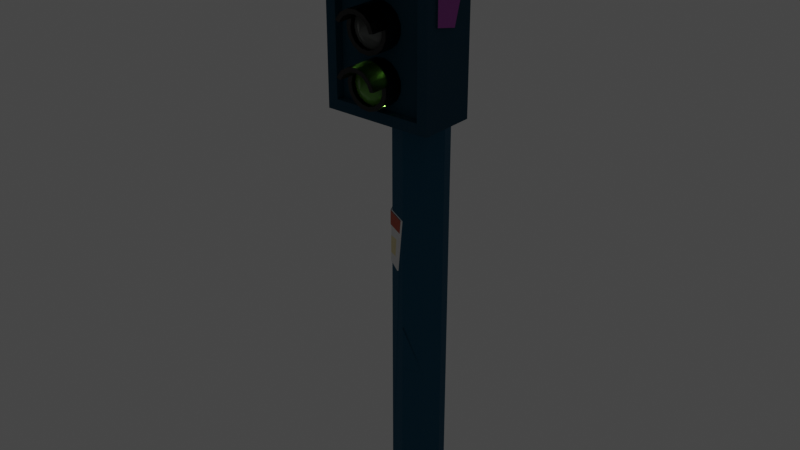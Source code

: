# Source: semaforoVerde2.blend  (saved by Blender 3.3.6; exported with 4.5.12 LTS)
import bpy
from mathutils import Matrix  # noqa: F401  (used for matrix-valued properties, if any)

bpy.ops.wm.read_factory_settings(use_empty=True)
scene = bpy.context.scene
scene.name = 'Scene'

# ---- collections
col_collection = bpy.data.collections.new('Collection'); scene.collection.children.link(col_collection)

# ---- materials (node trees are filled in below, after node groups)
mat_cuerpo = bpy.data.materials.new('cuerpo')
mat_cuerpo.use_transparent_shadow = False
mat_detalles_naranjas = bpy.data.materials.new('detalles naranjas')
mat_detalles_naranjas.use_transparent_shadow = False
mat_pancartas = bpy.data.materials.new('pancartas')
mat_pancartas.use_transparent_shadow = False
mat_detalles_amarillos = bpy.data.materials.new('detalles amarillos')
mat_detalles_amarillos.use_transparent_shadow = False
mat_cabeza = bpy.data.materials.new('cabeza')
mat_cabeza.use_transparent_shadow = False
mat_detalles_cyan = bpy.data.materials.new('detalles cyan')
mat_detalles_cyan.use_transparent_shadow = False
mat_detalles_morados = bpy.data.materials.new('detalles morados')
mat_detalles_morados.use_transparent_shadow = False
mat_detalles_semaforo = bpy.data.materials.new('detalles semaforo')
mat_detalles_semaforo.use_transparent_shadow = False
mat_gris = bpy.data.materials.new('gris ')
mat_gris.use_transparent_shadow = False
mat_verde = bpy.data.materials.new('verde')
mat_verde.use_transparent_shadow = False

# ---- material node trees
mat_cuerpo.use_nodes = True; mat_cuerpo.node_tree.nodes.clear()
_N = mat_cuerpo.node_tree.nodes; _L = mat_cuerpo.node_tree.links
n0 = _N.new('ShaderNodeBsdfPrincipled'); n0.name = 'Principled BSDF'; n0.location = (10, 300)
n0.distribution = 'GGX'
n0.subsurface_method = 'RANDOM_WALK_SKIN'
n0.inputs[0].default_value = (0.005135, 0.08936, 0.1626, 1.0)
n0.inputs[2].default_value = 1.0
n0.inputs[3].default_value = 1.45
n0.inputs[13].default_value = 0.45
n0.inputs[27].default_value = (0.0, 0.0, 0.0, 1.0)
n0.inputs[28].default_value = 1.0
n1 = _N.new('ShaderNodeOutputMaterial'); n1.name = 'Material Output'; n1.location = (300, 300)
_L.new(n0.outputs[0], n1.inputs[0])
n1.is_active_output = True
mat_detalles_naranjas.use_nodes = True; mat_detalles_naranjas.node_tree.nodes.clear()
_N = mat_detalles_naranjas.node_tree.nodes; _L = mat_detalles_naranjas.node_tree.links
n0 = _N.new('ShaderNodeBsdfPrincipled'); n0.name = 'Principled BSDF'; n0.location = (10, 300)
n0.distribution = 'GGX'
n0.subsurface_method = 'RANDOM_WALK_SKIN'
n0.inputs[0].default_value = (0.477, 0.07211, 0.02651, 1.0)
n0.inputs[3].default_value = 1.45
n0.inputs[27].default_value = (0.0, 0.0, 0.0, 1.0)
n0.inputs[28].default_value = 1.0
n1 = _N.new('ShaderNodeOutputMaterial'); n1.name = 'Material Output'; n1.location = (300, 300)
_L.new(n0.outputs[0], n1.inputs[0])
n1.is_active_output = True
mat_pancartas.use_nodes = True; mat_pancartas.node_tree.nodes.clear()
_N = mat_pancartas.node_tree.nodes; _L = mat_pancartas.node_tree.links
n0 = _N.new('ShaderNodeBsdfPrincipled'); n0.name = 'Principled BSDF'; n0.location = (10, 300)
n0.distribution = 'GGX'
n0.subsurface_method = 'RANDOM_WALK_SKIN'
n0.inputs[3].default_value = 1.45
n0.inputs[27].default_value = (0.0, 0.0, 0.0, 1.0)
n0.inputs[28].default_value = 1.0
n1 = _N.new('ShaderNodeOutputMaterial'); n1.name = 'Material Output'; n1.location = (300, 300)
_L.new(n0.outputs[0], n1.inputs[0])
n1.is_active_output = True
mat_detalles_amarillos.use_nodes = True; mat_detalles_amarillos.node_tree.nodes.clear()
_N = mat_detalles_amarillos.node_tree.nodes; _L = mat_detalles_amarillos.node_tree.links
n0 = _N.new('ShaderNodeBsdfPrincipled'); n0.name = 'Principled BSDF'; n0.location = (10, 300)
n0.distribution = 'GGX'
n0.subsurface_method = 'RANDOM_WALK_SKIN'
n0.inputs[0].default_value = (0.8, 0.6967, 0.391, 1.0)
n0.inputs[3].default_value = 1.45
n0.inputs[27].default_value = (0.0, 0.0, 0.0, 1.0)
n0.inputs[28].default_value = 1.0
n1 = _N.new('ShaderNodeOutputMaterial'); n1.name = 'Material Output'; n1.location = (300, 300)
_L.new(n0.outputs[0], n1.inputs[0])
n1.is_active_output = True
mat_cabeza.use_nodes = True; mat_cabeza.node_tree.nodes.clear()
_N = mat_cabeza.node_tree.nodes; _L = mat_cabeza.node_tree.links
n0 = _N.new('ShaderNodeBsdfPrincipled'); n0.name = 'Principled BSDF'; n0.location = (10, 300)
n0.distribution = 'GGX'
n0.subsurface_method = 'RANDOM_WALK_SKIN'
n0.inputs[0].default_value = (0.004777, 0.05613, 0.1022, 1.0)
n0.inputs[2].default_value = 1.0
n0.inputs[3].default_value = 1.45
n0.inputs[13].default_value = 0.45
n0.inputs[27].default_value = (0.0, 0.0, 0.0, 1.0)
n0.inputs[28].default_value = 1.0
n1 = _N.new('ShaderNodeOutputMaterial'); n1.name = 'Material Output'; n1.location = (300, 300)
_L.new(n0.outputs[0], n1.inputs[0])
n1.is_active_output = True
mat_detalles_cyan.use_nodes = True; mat_detalles_cyan.node_tree.nodes.clear()
_N = mat_detalles_cyan.node_tree.nodes; _L = mat_detalles_cyan.node_tree.links
n0 = _N.new('ShaderNodeBsdfPrincipled'); n0.name = 'Principled BSDF'; n0.location = (10, 300)
n0.distribution = 'GGX'
n0.subsurface_method = 'RANDOM_WALK_SKIN'
n0.inputs[0].default_value = (0.06848, 0.861, 1.0, 1.0)
n0.inputs[3].default_value = 1.45
n0.inputs[27].default_value = (0.0, 0.0, 0.0, 1.0)
n0.inputs[28].default_value = 1.0
n1 = _N.new('ShaderNodeOutputMaterial'); n1.name = 'Material Output'; n1.location = (300, 300)
_L.new(n0.outputs[0], n1.inputs[0])
n1.is_active_output = True
mat_detalles_morados.use_nodes = True; mat_detalles_morados.node_tree.nodes.clear()
_N = mat_detalles_morados.node_tree.nodes; _L = mat_detalles_morados.node_tree.links
n0 = _N.new('ShaderNodeBsdfPrincipled'); n0.name = 'Principled BSDF'; n0.location = (10, 300)
n0.distribution = 'GGX'
n0.subsurface_method = 'RANDOM_WALK_SKIN'
n0.inputs[0].default_value = (0.3964, 0.05599, 0.4072, 1.0)
n0.inputs[3].default_value = 1.45
n0.inputs[27].default_value = (0.0, 0.0, 0.0, 1.0)
n0.inputs[28].default_value = 1.0
n1 = _N.new('ShaderNodeOutputMaterial'); n1.name = 'Material Output'; n1.location = (300, 300)
_L.new(n0.outputs[0], n1.inputs[0])
n1.is_active_output = True
mat_detalles_semaforo.use_nodes = True; mat_detalles_semaforo.node_tree.nodes.clear()
_N = mat_detalles_semaforo.node_tree.nodes; _L = mat_detalles_semaforo.node_tree.links
n0 = _N.new('ShaderNodeBsdfPrincipled'); n0.name = 'Principled BSDF'; n0.location = (10, 300)
n0.distribution = 'GGX'
n0.subsurface_method = 'RANDOM_WALK_SKIN'
n0.inputs[0].default_value = (0.0, 0.0, 0.0, 1.0)
n0.inputs[3].default_value = 1.45
n0.inputs[27].default_value = (0.0, 0.0, 0.0, 1.0)
n0.inputs[28].default_value = 1.0
n1 = _N.new('ShaderNodeOutputMaterial'); n1.name = 'Material Output'; n1.location = (300, 300)
_L.new(n0.outputs[0], n1.inputs[0])
n1.is_active_output = True
mat_gris.use_nodes = True; mat_gris.node_tree.nodes.clear()
_N = mat_gris.node_tree.nodes; _L = mat_gris.node_tree.links
n0 = _N.new('ShaderNodeBsdfPrincipled'); n0.name = 'Principled BSDF'; n0.location = (10, 300)
n0.distribution = 'GGX'
n0.subsurface_method = 'RANDOM_WALK_SKIN'
n0.inputs[0].default_value = (0.1274, 0.1384, 0.1301, 1.0)
n0.inputs[2].default_value = 0.2318
n0.inputs[3].default_value = 1.45
n0.inputs[11].default_value = 1.311
n0.inputs[13].default_value = 0.6
n0.inputs[27].default_value = (0.0, 0.0, 0.0, 1.0)
n0.inputs[28].default_value = 1.0
n1 = _N.new('ShaderNodeOutputMaterial'); n1.name = 'Material Output'; n1.location = (300, 300)
_L.new(n0.outputs[0], n1.inputs[0])
n1.is_active_output = True
mat_verde.use_nodes = True; mat_verde.node_tree.nodes.clear()
_N = mat_verde.node_tree.nodes; _L = mat_verde.node_tree.links
n0 = _N.new('ShaderNodeBsdfPrincipled'); n0.name = 'Principled BSDF'; n0.location = (10, 300)
n0.distribution = 'GGX'
n0.subsurface_method = 'RANDOM_WALK_SKIN'
n0.inputs[0].default_value = (0.1095, 0.3231, 0.03071, 1.0)
n0.inputs[2].default_value = 0.25
n0.inputs[3].default_value = 1.45
n0.inputs[13].default_value = 0.6273
n0.inputs[27].default_value = (0.0, 0.0, 0.0, 1.0)
n0.inputs[28].default_value = 1.0
n1 = _N.new('ShaderNodeOutputMaterial'); n1.name = 'Material Output'; n1.location = (300, 300)
_L.new(n0.outputs[0], n1.inputs[0])
n1.is_active_output = True

# ---- world
world_world = bpy.data.worlds.new('World'); scene.world = world_world
world_world.use_nodes = True; world_world.node_tree.nodes.clear()
_N = world_world.node_tree.nodes; _L = world_world.node_tree.links
n0 = _N.new('ShaderNodeOutputWorld'); n0.name = 'World Output'; n0.location = (300, 300)
n1 = _N.new('ShaderNodeBackground'); n1.name = 'Background'; n1.location = (10, 300)
n1.inputs[0].default_value = (0.05088, 0.05088, 0.05088, 1.0)
_L.new(n1.outputs[0], n0.inputs[0])
n0.is_active_output = True
world_world.color = (0.05088, 0.05088, 0.05088)
world_world.use_sun_shadow = False
world_world.sun_shadow_jitter_overblur = 0.0

# ---- lights
light_area = bpy.data.lights.new('Area', 'AREA')
light_area.color = (0.1095, 0.3231, 0.03071)
light_area.specular_factor = 0.5
light_area.diffuse_factor = 0.5
light_area.transmission_factor = 0.0
light_area.volume_factor = 0.5
light_area.energy = 3.927
light_area.shadow_soft_size = 0.04847
light_area.shadow_maximum_resolution = 0.006
light_area.use_absolute_resolution = True
light_area.size = 0.04847
light_area.size_y = 1.0

# ---- meshes
me_cylinder = bpy.data.meshes.new('Cylinder')
me_cylinder.from_pydata([(-0.04719, -0.001992, -0.002964), (-0.04719, -0.001992, 0.984), (-0.03443, 0.02882, -0.002964), (-0.03443, 0.02882, 0.984), (-0.003619, 0.04158, -0.002964), (-0.003619, 0.04158, 0.984), (0.02719, 0.02882, -0.002964), (0.02719, 0.02882, 0.984), (0.03996, -0.001992, -0.002964), (0.03996, -0.001992, 0.984), (0.02719, -0.0328, -0.002964), (0.02719, -0.0328, 0.984), (-0.003619, -0.04557, -0.002964), (-0.003619, -0.04557, 0.984), (-0.03443, -0.0328, -0.002964), (-0.03443, -0.0328, 0.984), (-0.04719, -0.001992, 0.4178), (-0.04719, -0.001992, 0.5048), (-0.003619, -0.04557, 0.494), (-0.03452, -0.03229, 0.4979), (-0.03443, -0.0328, 0.4108), (-0.04063, 0.01385, 0.417), (-0.01329, -0.0435, 0.4048), (-0.04553, 0.002034, 0.4825), (-0.006045, -0.04505, 0.4716), (-0.04962, -0.001919, 0.4806), (-0.04962, -0.001919, 0.5039), (-0.03692, -0.03236, 0.4733), (-0.03686, -0.03273, 0.4098), (-0.04962, -0.001919, 0.4169), (-0.04306, 0.01392, 0.416), (-0.04795, 0.002106, 0.4816), (-0.03695, -0.03222, 0.497), (-0.006045, -0.04549, 0.493), (-0.00847, -0.04498, 0.4707), (-0.01572, -0.04343, 0.4038), (-0.05059, -0.002315, 0.4806), (-0.05059, -0.002315, 0.5039), (-0.04892, 0.00171, 0.4816), (-0.03792, -0.03262, 0.497), (-0.007013, -0.04589, 0.493), (-0.009438, -0.04537, 0.4707), (-0.03789, -0.03276, 0.4733), (-0.02262, -0.03935, 0.425), (-0.02033, -0.03981, 0.4554), (-0.03687, -0.03264, 0.4253), (-0.0369, -0.03247, 0.4545), (-0.04671, -0.008905, 0.4624), (-0.04657, -0.009226, 0.4308), (-0.003619, -0.04557, 0.3067), (-0.003619, -0.04557, 0.2325), (0.03996, -0.001992, 0.2965), (0.02719, -0.0328, 0.3026), (0.02719, -0.0328, 0.2267), (0.0342, -0.01589, 0.2249), (0.03815, -0.006346, 0.2741), (-0.003619, -0.04557, 0.2857), (-0.002141, -0.04704, 0.3067), (-0.002141, -0.04704, 0.2325), (-0.002141, -0.04704, 0.2857), (0.06873, -0.1031, 0.6869), (0.06873, -0.1031, 0.9443), (-0.07597, -0.1031, 0.6869), (-0.07597, -0.1031, 0.9443), (0.08524, -0.01133, 0.6703), (0.08524, -0.01133, 0.9608), (-0.09248, -0.01133, 0.6703), (-0.09248, -0.01133, 0.9608), (-0.09248, -0.1031, 0.6703), (0.08524, -0.1031, 0.6703), (0.08524, -0.1031, 0.9608), (-0.09248, -0.1031, 0.9608), (-0.07597, -0.08902, 0.6869), (0.06873, -0.08902, 0.6869), (0.06873, -0.08902, 0.9443), (-0.07597, -0.08902, 0.9443), (0.08524, -0.1031, 0.7893), (-0.09248, -0.1031, 0.7893), (-0.09248, -0.01133, 0.7893), (0.08524, -0.01133, 0.7893), (0.06873, -0.1031, 0.7923), (-0.07597, -0.1031, 0.7923), (0.06873, -0.08902, 0.7923), (-0.07597, -0.08902, 0.7923), (-0.09248, -0.1031, 0.7081), (-0.09248, -0.01133, 0.7081), (0.08524, -0.01133, 0.7081), (-0.07597, -0.1031, 0.7204), (-0.07597, -0.08902, 0.7204), (0.08524, -0.1031, 0.7081), (0.06873, -0.1031, 0.7204), (0.06873, -0.08902, 0.7204), (-0.09248, -0.08581, 0.6703), (-0.09248, -0.07303, 0.9481), (0.08524, -0.08581, 0.6703), (0.08524, -0.08581, 0.9608), (0.08524, -0.08581, 0.7893), (0.08524, -0.08581, 0.7081), (-0.09248, -0.04331, 0.9481), (0.08524, -0.03053, 0.6703), (-0.09248, -0.03053, 0.6703), (0.08524, -0.03053, 0.9608), (0.08524, -0.03053, 0.7893), (0.08524, -0.03053, 0.7081), (0.08524, -0.1031, 0.9034), (0.06873, -0.1031, 0.8935), (0.06873, -0.08902, 0.8935), (-0.09248, -0.1031, 0.9034), (-0.09248, -0.01133, 0.9034), (0.08524, -0.01133, 0.9034), (-0.07597, -0.1031, 0.8935), (-0.07597, -0.08902, 0.8935), (0.08524, -0.08581, 0.9034), (-0.09248, -0.07303, 0.9162), (0.08524, -0.03053, 0.9034), (-0.09248, -0.04331, 0.9162), (-0.09248, -0.08581, 0.7893), (-0.09248, -0.08581, 0.7081), (-0.09248, -0.03053, 0.7893), (-0.09248, -0.03053, 0.7081), (0.08524, -0.1031, 0.7437), (0.06873, -0.1031, 0.7519), (0.06873, -0.08902, 0.7519), (-0.09248, -0.1031, 0.7437), (-0.09248, -0.01133, 0.7437), (0.08524, -0.01133, 0.7437), (-0.07597, -0.1031, 0.7519), (-0.07597, -0.08902, 0.7519), (-0.09248, -0.08581, 0.7437), (0.08524, -0.08581, 0.7437), (0.08524, -0.03053, 0.7437), (-0.09248, -0.03053, 0.7437), (-0.09248, -0.08581, 0.9608), (-0.09248, -0.03053, 0.9608), (-0.09248, -0.08581, 0.9034), (-0.09248, -0.03053, 0.9034), (-0.09492, -0.07303, 0.9481), (-0.09492, -0.04331, 0.9481), (-0.09492, -0.07303, 0.9162), (-0.09492, -0.04331, 0.9162), (0.08524, -0.08581, 0.8796), (0.08524, -0.08581, 0.819), (0.08524, -0.03053, 0.8742), (0.08524, -0.04953, 0.8112), (0.0886, -0.08581, 0.8796), (0.0886, -0.08581, 0.819), (0.0886, -0.03053, 0.8742), (0.0886, -0.04953, 0.8112), (-0.03944, -0.113, 0.8878), (-0.03944, -0.0434, 0.8878), (-0.03644, -0.113, 0.8736), (-0.03644, -0.0434, 0.8736), (-0.02793, -0.113, 0.8619), (-0.02793, -0.0434, 0.8619), (-0.01541, -0.113, 0.8547), (-0.01541, -0.0434, 0.8547), (-0.001021, -0.113, 0.8532), (-0.001021, -0.0434, 0.8532), (0.01274, -0.113, 0.8576), (0.01274, -0.0434, 0.8576), (0.02349, -0.113, 0.8673), (0.02349, -0.0434, 0.8673), (0.02937, -0.113, 0.8805), (0.02937, -0.0434, 0.8805), (0.02937, -0.113, 0.895), (0.02937, -0.0434, 0.895), (0.02349, -0.113, 0.9082), (0.01274, -0.113, 0.9179), (-0.001021, -0.113, 0.9224), (-0.01541, -0.113, 0.9209), (-0.02793, -0.113, 0.9136), (-0.03644, -0.113, 0.9019), (-0.03644, -0.0434, 0.9019), (-0.03259, -0.113, 0.8878), (-0.03018, -0.113, 0.8764), (-0.02335, -0.113, 0.867), (-0.01329, -0.113, 0.8612), (-0.001737, -0.113, 0.86), (0.00931, -0.113, 0.8636), (0.01794, -0.113, 0.8714), (0.02267, -0.113, 0.882), (0.02267, -0.113, 0.8936), (0.01794, -0.113, 0.9042), (0.00931, -0.113, 0.912), (-0.001737, -0.113, 0.9156), (-0.01329, -0.113, 0.9143), (-0.02335, -0.113, 0.9085), (-0.03018, -0.113, 0.8991), (-0.03944, -0.113, 0.8878), (-0.03644, -0.113, 0.8736), (-0.02793, -0.113, 0.8619), (-0.01541, -0.113, 0.8547), (-0.001021, -0.113, 0.8532), (0.01274, -0.113, 0.8576), (0.02349, -0.113, 0.8673), (0.02937, -0.113, 0.8805), (0.02937, -0.113, 0.895), (0.02349, -0.113, 0.9082), (0.01274, -0.113, 0.9179), (-0.001021, -0.113, 0.9224), (-0.01541, -0.113, 0.9209), (-0.02793, -0.113, 0.9136), (-0.03644, -0.113, 0.9019), (-0.03944, -0.113, 0.8878), (-0.03644, -0.113, 0.8736), (-0.03644, -0.0434, 0.8736), (-0.03944, -0.0434, 0.8878), (-0.02793, -0.113, 0.8619), (-0.02793, -0.0434, 0.8619), (-0.01541, -0.113, 0.8547), (-0.01541, -0.0434, 0.8547), (-0.001021, -0.113, 0.8532), (-0.001021, -0.0434, 0.8532), (-0.03644, -0.0434, 0.9019), (-0.03644, -0.113, 0.9019), (-0.03944, -0.113, 0.8878), (-0.03644, -0.113, 0.8736), (-0.02793, -0.113, 0.8619), (-0.01541, -0.113, 0.8547), (-0.001021, -0.113, 0.8532), (0.01274, -0.113, 0.8576), (0.02349, -0.113, 0.8673), (0.02937, -0.113, 0.8805), (0.02937, -0.113, 0.895), (-0.03644, -0.113, 0.9019), (-0.03259, -0.113, 0.8878), (-0.03018, -0.113, 0.8764), (-0.02335, -0.113, 0.867), (-0.01329, -0.113, 0.8612), (-0.001737, -0.113, 0.86), (0.00931, -0.113, 0.8636), (0.01794, -0.113, 0.8714), (0.02267, -0.113, 0.882), (0.02267, -0.113, 0.8936), (-0.03018, -0.113, 0.8991), (-0.03944, -0.1206, 0.8878), (-0.03644, -0.1206, 0.8736), (-0.03644, -0.05103, 0.8736), (-0.03944, -0.05103, 0.8878), (-0.02793, -0.1206, 0.8619), (-0.02793, -0.05103, 0.8619), (-0.01541, -0.1206, 0.8547), (-0.01541, -0.05103, 0.8547), (-0.001021, -0.1206, 0.8532), (-0.001021, -0.05103, 0.8532), (-0.03644, -0.05103, 0.9019), (-0.03644, -0.1206, 0.9019), (-0.03944, -0.1206, 0.8878), (-0.03644, -0.1206, 0.8736), (-0.02793, -0.1206, 0.8619), (-0.01541, -0.1206, 0.8547), (-0.001021, -0.1206, 0.8532), (0.01274, -0.1206, 0.8576), (0.02349, -0.1206, 0.8673), (0.02937, -0.1206, 0.8805), (0.02937, -0.1206, 0.895), (-0.03644, -0.1206, 0.9019), (-0.03259, -0.1206, 0.8878), (-0.03018, -0.1206, 0.8764), (-0.02335, -0.1206, 0.867), (-0.01329, -0.1206, 0.8612), (-0.001737, -0.1206, 0.86), (0.00931, -0.1206, 0.8636), (0.01794, -0.1206, 0.8714), (0.02267, -0.1206, 0.882), (0.02267, -0.1206, 0.8936), (-0.03018, -0.1206, 0.8991), (-0.03644, -0.07588, 0.8736), (-0.03944, -0.07588, 0.8878), (-0.02793, -0.07588, 0.8619), (-0.01541, -0.07588, 0.8547), (-0.001021, -0.07588, 0.8532), (0.01274, -0.07588, 0.8576), (0.02349, -0.07588, 0.8673), (0.02937, -0.07588, 0.8805), (0.02937, -0.07588, 0.895), (0.02937, -0.1455, 0.895), (0.02349, -0.1455, 0.9082), (0.02349, -0.07588, 0.9082), (0.01274, -0.1455, 0.9179), (0.01274, -0.07588, 0.9179), (-0.001021, -0.1455, 0.9224), (-0.001021, -0.07588, 0.9224), (-0.01541, -0.1455, 0.9209), (-0.01541, -0.07588, 0.9209), (-0.02793, -0.1455, 0.9136), (-0.02793, -0.07588, 0.9136), (-0.03644, -0.1455, 0.9019), (-0.03644, -0.07588, 0.9019), (0.02937, -0.1455, 0.895), (0.02349, -0.1455, 0.9082), (0.01274, -0.1455, 0.9179), (-0.001021, -0.1455, 0.9224), (-0.01541, -0.1455, 0.9209), (-0.02793, -0.1455, 0.9136), (-0.03644, -0.1455, 0.9019), (0.02267, -0.1455, 0.8936), (0.01794, -0.1455, 0.9042), (0.00931, -0.1455, 0.912), (-0.001737, -0.1455, 0.9156), (-0.01329, -0.1455, 0.9143), (-0.02335, -0.1455, 0.9085), (-0.03018, -0.1455, 0.8991), (-0.004657, -0.1349, 0.8878), (-0.03944, -0.113, 0.806), (-0.03944, -0.0434, 0.806), (-0.03644, -0.113, 0.7919), (-0.03644, -0.0434, 0.7919), (-0.02793, -0.113, 0.7802), (-0.02793, -0.0434, 0.7802), (-0.01541, -0.113, 0.7729), (-0.01541, -0.0434, 0.7729), (-0.001021, -0.113, 0.7714), (-0.001021, -0.0434, 0.7714), (0.01274, -0.113, 0.7759), (0.01274, -0.0434, 0.7759), (0.02349, -0.113, 0.7856), (0.02349, -0.0434, 0.7856), (0.02937, -0.113, 0.7988), (0.02937, -0.0434, 0.7988), (0.02937, -0.113, 0.8132), (0.02937, -0.0434, 0.8132), (0.02349, -0.113, 0.8265), (0.01274, -0.113, 0.8361), (-0.001021, -0.113, 0.8406), (-0.01541, -0.113, 0.8391), (-0.02793, -0.113, 0.8319), (-0.03644, -0.113, 0.8202), (-0.03644, -0.0434, 0.8202), (-0.03259, -0.113, 0.806), (-0.03018, -0.113, 0.7946), (-0.02335, -0.113, 0.7852), (-0.01329, -0.113, 0.7794), (-0.001737, -0.113, 0.7782), (0.00931, -0.113, 0.7818), (0.01794, -0.113, 0.7896), (0.02267, -0.113, 0.8002), (0.02267, -0.113, 0.8118), (0.01794, -0.113, 0.8224), (0.00931, -0.113, 0.8302), (-0.001737, -0.113, 0.8338), (-0.01329, -0.113, 0.8326), (-0.02335, -0.113, 0.8268), (-0.03018, -0.113, 0.8174), (-0.03944, -0.113, 0.806), (-0.03644, -0.113, 0.7919), (-0.02793, -0.113, 0.7802), (-0.01541, -0.113, 0.7729), (-0.001021, -0.113, 0.7714), (0.01274, -0.113, 0.7759), (0.02349, -0.113, 0.7856), (0.02937, -0.113, 0.7988), (0.02937, -0.113, 0.8132), (0.02349, -0.113, 0.8265), (0.01274, -0.113, 0.8361), (-0.001021, -0.113, 0.8406), (-0.01541, -0.113, 0.8391), (-0.02793, -0.113, 0.8319), (-0.03644, -0.113, 0.8202), (-0.03944, -0.113, 0.806), (-0.03644, -0.113, 0.7919), (-0.03644, -0.0434, 0.7919), (-0.03944, -0.0434, 0.806), (-0.02793, -0.113, 0.7802), (-0.02793, -0.0434, 0.7802), (-0.01541, -0.113, 0.7729), (-0.01541, -0.0434, 0.7729), (-0.001021, -0.113, 0.7714), (-0.001021, -0.0434, 0.7714), (-0.03644, -0.0434, 0.8202), (-0.03644, -0.113, 0.8202), (-0.03944, -0.113, 0.806), (-0.03644, -0.113, 0.7919), (-0.02793, -0.113, 0.7802), (-0.01541, -0.113, 0.7729), (-0.001021, -0.113, 0.7714), (0.01274, -0.113, 0.7759), (0.02349, -0.113, 0.7856), (0.02937, -0.113, 0.7988), (0.02937, -0.113, 0.8132), (-0.03644, -0.113, 0.8202), (-0.03259, -0.113, 0.806), (-0.03018, -0.113, 0.7946), (-0.02335, -0.113, 0.7852), (-0.01329, -0.113, 0.7794), (-0.001737, -0.113, 0.7782), (0.00931, -0.113, 0.7818), (0.01794, -0.113, 0.7896), (0.02267, -0.113, 0.8002), (0.02267, -0.113, 0.8118), (-0.03018, -0.113, 0.8174), (-0.03944, -0.1206, 0.806), (-0.03644, -0.1206, 0.7919), (-0.03644, -0.05103, 0.7919), (-0.03944, -0.05103, 0.806), (-0.02793, -0.1206, 0.7802), (-0.02793, -0.05103, 0.7802), (-0.01541, -0.1206, 0.7729), (-0.01541, -0.05103, 0.7729), (-0.001021, -0.1206, 0.7714), (-0.001021, -0.05103, 0.7714), (-0.03644, -0.05103, 0.8202), (-0.03644, -0.1206, 0.8202), (-0.03944, -0.1206, 0.806), (-0.03644, -0.1206, 0.7919), (-0.02793, -0.1206, 0.7802), (-0.01541, -0.1206, 0.7729), (-0.001021, -0.1206, 0.7714), (0.01274, -0.1206, 0.7759), (0.02349, -0.1206, 0.7856), (0.02937, -0.1206, 0.7988), (0.02937, -0.1206, 0.8132), (-0.03644, -0.1206, 0.8202), (-0.03259, -0.1206, 0.806), (-0.03018, -0.1206, 0.7946), (-0.02335, -0.1206, 0.7852), (-0.01329, -0.1206, 0.7794), (-0.001737, -0.1206, 0.7782), (0.00931, -0.1206, 0.7818), (0.01794, -0.1206, 0.7896), (0.02267, -0.1206, 0.8002), (0.02267, -0.1206, 0.8118), (-0.03018, -0.1206, 0.8174), (-0.03644, -0.07588, 0.7919), (-0.03944, -0.07588, 0.806), (-0.02793, -0.07588, 0.7802), (-0.01541, -0.07588, 0.7729), (-0.001021, -0.07588, 0.7714), (0.01274, -0.07588, 0.7759), (0.02349, -0.07588, 0.7856), (0.02937, -0.07588, 0.7988), (0.02937, -0.07588, 0.8132), (0.02937, -0.1455, 0.8132), (0.02349, -0.1455, 0.8265), (0.02349, -0.07588, 0.8265), (0.01274, -0.1455, 0.8361), (0.01274, -0.07588, 0.8361), (-0.001021, -0.1455, 0.8406), (-0.001021, -0.07588, 0.8406), (-0.01541, -0.1455, 0.8391), (-0.01541, -0.07588, 0.8391), (-0.02793, -0.1455, 0.8319), (-0.02793, -0.07588, 0.8319), (-0.03644, -0.1455, 0.8202), (-0.03644, -0.07588, 0.8202), (0.02937, -0.1455, 0.8132), (0.02349, -0.1455, 0.8265), (0.01274, -0.1455, 0.8361), (-0.001021, -0.1455, 0.8406), (-0.01541, -0.1455, 0.8391), (-0.02793, -0.1455, 0.8319), (-0.03644, -0.1455, 0.8202), (0.02267, -0.1455, 0.8118), (0.01794, -0.1455, 0.8224), (0.00931, -0.1455, 0.8302), (-0.001737, -0.1455, 0.8338), (-0.01329, -0.1455, 0.8326), (-0.02335, -0.1455, 0.8268), (-0.03018, -0.1455, 0.8174), (-0.004657, -0.1349, 0.806), (-0.03944, -0.113, 0.7262), (-0.03944, -0.0434, 0.7262), (-0.03644, -0.113, 0.7121), (-0.03644, -0.0434, 0.7121), (-0.02793, -0.113, 0.7004), (-0.02793, -0.0434, 0.7004), (-0.01541, -0.113, 0.6932), (-0.01541, -0.0434, 0.6932), (-0.001021, -0.113, 0.6916), (-0.001021, -0.0434, 0.6916), (0.01274, -0.113, 0.6961), (0.01274, -0.0434, 0.6961), (0.02349, -0.113, 0.7058), (0.02349, -0.0434, 0.7058), (0.02937, -0.113, 0.719), (0.02937, -0.0434, 0.719), (0.02937, -0.113, 0.7335), (0.02937, -0.0434, 0.7335), (0.02349, -0.113, 0.7467), (0.01274, -0.113, 0.7564), (-0.001021, -0.113, 0.7608), (-0.01541, -0.113, 0.7593), (-0.02793, -0.113, 0.7521), (-0.03644, -0.113, 0.7404), (-0.03644, -0.0434, 0.7404), (-0.03259, -0.113, 0.7262), (-0.03018, -0.113, 0.7149), (-0.02335, -0.113, 0.7055), (-0.01329, -0.113, 0.6997), (-0.001737, -0.113, 0.6985), (0.00931, -0.113, 0.7021), (0.01794, -0.113, 0.7098), (0.02267, -0.113, 0.7204), (0.02267, -0.113, 0.7321), (0.01794, -0.113, 0.7427), (0.00931, -0.113, 0.7504), (-0.001737, -0.113, 0.754), (-0.01329, -0.113, 0.7528), (-0.02335, -0.113, 0.747), (-0.03018, -0.113, 0.7376), (-0.03944, -0.113, 0.7262), (-0.03644, -0.113, 0.7121), (-0.02793, -0.113, 0.7004), (-0.01541, -0.113, 0.6932), (-0.001021, -0.113, 0.6916), (0.01274, -0.113, 0.6961), (0.02349, -0.113, 0.7058), (0.02937, -0.113, 0.719), (0.02937, -0.113, 0.7335), (0.02349, -0.113, 0.7467), (0.01274, -0.113, 0.7564), (-0.001021, -0.113, 0.7608), (-0.01541, -0.113, 0.7593), (-0.02793, -0.113, 0.7521), (-0.03644, -0.113, 0.7404), (-0.03944, -0.113, 0.7262), (-0.03644, -0.113, 0.7121), (-0.03644, -0.0434, 0.7121), (-0.03944, -0.0434, 0.7262), (-0.02793, -0.113, 0.7004), (-0.02793, -0.0434, 0.7004), (-0.01541, -0.113, 0.6932), (-0.01541, -0.0434, 0.6932), (-0.001021, -0.113, 0.6916), (-0.001021, -0.0434, 0.6916), (-0.03644, -0.0434, 0.7404), (-0.03644, -0.113, 0.7404), (-0.03944, -0.113, 0.7262), (-0.03644, -0.113, 0.7121), (-0.02793, -0.113, 0.7004), (-0.01541, -0.113, 0.6932), (-0.001021, -0.113, 0.6916), (0.01274, -0.113, 0.6961), (0.02349, -0.113, 0.7058), (0.02937, -0.113, 0.719), (0.02937, -0.113, 0.7335), (-0.03644, -0.113, 0.7404), (-0.03259, -0.113, 0.7262), (-0.03018, -0.113, 0.7149), (-0.02335, -0.113, 0.7055), (-0.01329, -0.113, 0.6997), (-0.001737, -0.113, 0.6985), (0.00931, -0.113, 0.7021), (0.01794, -0.113, 0.7098), (0.02267, -0.113, 0.7204), (0.02267, -0.113, 0.7321), (-0.03018, -0.113, 0.7376), (-0.03944, -0.1206, 0.7262), (-0.03644, -0.1206, 0.7121), (-0.03644, -0.05103, 0.7121), (-0.03944, -0.05103, 0.7262), (-0.02793, -0.1206, 0.7004), (-0.02793, -0.05103, 0.7004), (-0.01541, -0.1206, 0.6932), (-0.01541, -0.05103, 0.6932), (-0.001021, -0.1206, 0.6916), (-0.001021, -0.05103, 0.6916), (-0.03644, -0.05103, 0.7404), (-0.03644, -0.1206, 0.7404), (-0.03944, -0.1206, 0.7262), (-0.03644, -0.1206, 0.7121), (-0.02793, -0.1206, 0.7004), (-0.01541, -0.1206, 0.6932), (-0.001021, -0.1206, 0.6916), (0.01274, -0.1206, 0.6961), (0.02349, -0.1206, 0.7058), (0.02937, -0.1206, 0.719), (0.02937, -0.1206, 0.7335), (-0.03644, -0.1206, 0.7404), (-0.03259, -0.1206, 0.7262), (-0.03018, -0.1206, 0.7149), (-0.02335, -0.1206, 0.7055), (-0.01329, -0.1206, 0.6997), (-0.001737, -0.1206, 0.6985), (0.00931, -0.1206, 0.7021), (0.01794, -0.1206, 0.7098), (0.02267, -0.1206, 0.7204), (0.02267, -0.1206, 0.7321), (-0.03018, -0.1206, 0.7376), (-0.03644, -0.07588, 0.7121), (-0.03944, -0.07588, 0.7262), (-0.02793, -0.07588, 0.7004), (-0.01541, -0.07588, 0.6932), (-0.001021, -0.07588, 0.6916), (0.01274, -0.07588, 0.6961), (0.02349, -0.07588, 0.7058), (0.02937, -0.07588, 0.719), (0.02937, -0.07588, 0.7335), (0.02937, -0.1455, 0.7335), (0.02349, -0.1455, 0.7467), (0.02349, -0.07588, 0.7467), (0.01274, -0.1455, 0.7564), (0.01274, -0.07588, 0.7564), (-0.001021, -0.1455, 0.7608), (-0.001021, -0.07588, 0.7608), (-0.01541, -0.1455, 0.7593), (-0.01541, -0.07588, 0.7593), (-0.02793, -0.1455, 0.7521), (-0.02793, -0.07588, 0.7521), (-0.03644, -0.1455, 0.7404), (-0.03644, -0.07588, 0.7404), (0.02937, -0.1455, 0.7335), (0.02349, -0.1455, 0.7467), (0.01274, -0.1455, 0.7564), (-0.001021, -0.1455, 0.7608), (-0.01541, -0.1455, 0.7593), (-0.02793, -0.1455, 0.7521), (-0.03644, -0.1455, 0.7404), (0.02267, -0.1455, 0.7321), (0.01794, -0.1455, 0.7427), (0.00931, -0.1455, 0.7504), (-0.001737, -0.1455, 0.754), (-0.01329, -0.1455, 0.7528), (-0.02335, -0.1455, 0.747), (-0.03018, -0.1455, 0.7376), (-0.004657, -0.1349, 0.7262)], [], [(0, 16, 21, 23, 17, 1, 3, 2), (2, 3, 5, 4), (4, 5, 7, 6), (6, 7, 9, 51, 8), (8, 51, 55, 54, 53, 10), (10, 53, 50, 12), (3, 1, 15, 13, 11, 9, 7, 5), (12, 50, 56, 49, 18, 24, 22, 20, 14), (14, 20, 16, 0), (0, 2, 4, 6, 8, 10, 12, 14), (22, 24, 34, 35), (16, 20, 28, 29), (19, 18, 13, 15), (18, 19, 32, 33), (17, 19, 15, 1), (19, 17, 26, 32), (24, 18, 33, 34), (17, 23, 31, 26), (25, 27, 42, 36), (28, 35, 34, 27, 46, 44, 43, 45), (29, 28, 45, 48, 47, 46, 27, 25), (33, 32, 39, 40), (25, 31, 30, 29), (27, 34, 41, 42), (21, 16, 29, 30), (23, 21, 30, 31), (20, 22, 35, 28), (37, 38, 36), (36, 42, 39, 37), (42, 41, 40, 39), (32, 26, 37, 39), (31, 25, 36, 38), (26, 31, 38, 37), (34, 33, 40, 41), (45, 43, 44, 46), (46, 47, 48, 45), (49, 56, 59, 57), (52, 51, 9, 11), (54, 55, 51, 52, 53), (49, 52, 11, 13, 18), (50, 53, 52, 49, 57, 59, 58), (56, 50, 58, 59), (87, 62, 72, 88), (135, 133, 67, 108), (108, 67, 65, 109), (112, 95, 70, 104), (100, 66, 64, 99), (132, 71, 70, 95), (60, 62, 68, 69), (90, 60, 69, 89), (63, 61, 70, 71), (110, 63, 71, 107), (106, 74, 75, 111), (105, 61, 74, 106), (61, 63, 75, 74), (62, 60, 73, 72), (121, 80, 82, 122), (122, 82, 83, 127), (126, 81, 77, 123), (105, 80, 76, 104), (129, 96, 76, 120), (124, 78, 79, 125), (131, 118, 78, 124), (110, 81, 83, 111), (100, 119, 85, 66), (66, 85, 86, 64), (94, 97, 89, 69), (62, 87, 84, 68), (73, 91, 88, 72), (60, 90, 91, 73), (121, 90, 89, 120), (126, 87, 88, 127), (99, 103, 97, 94), (68, 84, 117, 92), (123, 77, 116, 128), (130, 102, 96, 129), (133, 132, 95, 101), (68, 92, 94, 69), (114, 101, 95, 112), (107, 71, 132, 134), (109, 65, 101, 114), (67, 133, 101, 65), (125, 79, 102, 130), (64, 86, 103, 99), (92, 117, 119, 100), (92, 100, 99, 94), (98, 115, 139, 137), (116, 134, 135, 118), (79, 109, 114, 142, 102), (77, 107, 134, 116), (102, 142, 143, 141, 96), (63, 110, 111, 75), (61, 105, 104, 70), (80, 105, 106, 82), (82, 106, 111, 83), (81, 110, 107, 77), (96, 141, 140, 112, 104, 76), (78, 108, 109, 79), (118, 135, 108, 78), (86, 125, 130, 103), (103, 130, 129, 97), (84, 123, 128, 117), (81, 126, 127, 83), (80, 121, 120, 76), (119, 131, 124, 85), (85, 124, 125, 86), (97, 129, 120, 89), (87, 126, 123, 84), (91, 122, 127, 88), (90, 121, 122, 91), (117, 128, 116, 118, 131, 119), (98, 93, 132, 133), (93, 113, 134, 132), (115, 98, 133, 135), (113, 115, 135, 134), (138, 136, 137, 139), (93, 98, 137, 136), (115, 113, 138, 139), (113, 93, 136, 138), (143, 142, 146, 147), (140, 142, 114, 112), (145, 147, 146, 144), (141, 143, 147, 145), (142, 140, 144, 146), (140, 141, 145, 144), (148, 171, 214, 203), (171, 172, 213, 214), (181, 180, 232, 233), (149, 151, 205, 206), (156, 157, 159, 158), (158, 159, 161, 160), (160, 161, 163, 162), (162, 163, 165, 164), (172, 171, 287, 288), (198, 199, 292, 291), (167, 166, 277, 279), (151, 149, 268, 267), (159, 157, 271, 272), (197, 198, 291, 290), (171, 170, 285, 287), (180, 179, 231, 232), (168, 169, 200, 199), (156, 158, 193, 192), (166, 167, 198, 197), (171, 148, 188, 202), (152, 154, 191, 190), (162, 164, 196, 195), (148, 150, 189, 188), (169, 170, 201, 200), (158, 160, 194, 193), (167, 168, 199, 198), (154, 156, 192, 191), (164, 166, 197, 196), (170, 171, 202, 201), (150, 152, 190, 189), (160, 162, 195, 194), (150, 148, 203, 204), (179, 178, 230, 231), (157, 156, 211, 212), (178, 177, 229, 230), (195, 196, 223, 222), (155, 157, 212, 210), (177, 176, 228, 229), (194, 195, 222, 221), (196, 197, 290, 289), (166, 164, 276, 277), (157, 155, 270, 271), (164, 165, 275, 276), (170, 169, 283, 285), (202, 187, 302, 295), (187, 202, 224, 234), (216, 217, 249, 248), (231, 230, 262, 263), (234, 224, 256, 266), (215, 216, 248, 247), (230, 229, 261, 262), (223, 233, 265, 255), (213, 206, 238, 245), (229, 228, 260, 261), (206, 205, 237, 238), (203, 214, 246, 235), (228, 227, 259, 260), (204, 203, 235, 236), (214, 213, 245, 246), (227, 226, 258, 259), (172, 149, 206, 213), (152, 150, 204, 207), (196, 181, 233, 223), (188, 189, 216, 215), (151, 153, 208, 205), (202, 188, 215, 224), (189, 190, 217, 216), (190, 191, 218, 217), (154, 152, 207, 209), (191, 192, 219, 218), (174, 173, 225, 226), (153, 155, 210, 208), (173, 187, 234, 225), (192, 193, 220, 219), (175, 174, 226, 227), (193, 194, 221, 220), (176, 175, 227, 228), (156, 154, 209, 211), (235, 238, 237, 236), (236, 237, 240, 239), (239, 240, 242, 241), (241, 242, 244, 243), (246, 245, 238, 235), (258, 257, 247, 248), (259, 258, 248, 249), (260, 259, 249, 250), (261, 260, 250, 251), (262, 261, 251, 252), (263, 262, 252, 253), (264, 263, 253, 254), (265, 264, 254, 255), (257, 266, 256, 247), (207, 204, 236, 239), (232, 231, 263, 264), (217, 218, 250, 249), (205, 208, 240, 237), (233, 232, 264, 265), (218, 219, 251, 250), (225, 234, 266, 257), (219, 220, 252, 251), (209, 207, 239, 241), (220, 221, 253, 252), (208, 210, 242, 240), (221, 222, 254, 253), (222, 223, 255, 254), (211, 209, 241, 243), (224, 215, 247, 256), (210, 212, 244, 242), (226, 225, 257, 258), (212, 211, 243, 244), (276, 275, 278, 277), (277, 278, 280, 279), (279, 280, 282, 281), (281, 282, 284, 283), (283, 284, 286, 285), (267, 268, 288, 286, 284, 282, 280, 278, 275, 274, 273, 272, 271, 270, 269), (285, 286, 288, 287), (297, 296, 289, 290), (298, 297, 290, 291), (299, 298, 291, 292), (300, 299, 292, 293), (301, 300, 293, 294), (302, 301, 294, 295), (199, 200, 293, 292), (182, 181, 296, 297), (200, 201, 294, 293), (183, 182, 297, 298), (161, 159, 272, 273), (149, 172, 288, 268), (181, 196, 289, 296), (168, 167, 279, 281), (201, 202, 295, 294), (184, 183, 298, 299), (153, 151, 267, 269), (185, 184, 299, 300), (186, 185, 300, 301), (163, 161, 273, 274), (169, 168, 281, 283), (187, 186, 301, 302), (155, 153, 269, 270), (165, 163, 274, 275), (173, 174, 303), (174, 175, 303), (175, 176, 303), (176, 177, 303), (177, 178, 303), (178, 179, 303), (179, 180, 303), (180, 181, 303), (181, 182, 303), (182, 183, 303), (183, 184, 303), (184, 185, 303), (185, 186, 303), (186, 187, 303), (187, 173, 303), (304, 327, 370, 359), (327, 328, 369, 370), (337, 336, 388, 389), (305, 307, 361, 362), (312, 313, 315, 314), (314, 315, 317, 316), (316, 317, 319, 318), (318, 319, 321, 320), (328, 327, 443, 444), (354, 355, 448, 447), (323, 322, 433, 435), (307, 305, 424, 423), (315, 313, 427, 428), (353, 354, 447, 446), (327, 326, 441, 443), (336, 335, 387, 388), (324, 325, 356, 355), (312, 314, 349, 348), (322, 323, 354, 353), (327, 304, 344, 358), (308, 310, 347, 346), (318, 320, 352, 351), (304, 306, 345, 344), (325, 326, 357, 356), (314, 316, 350, 349), (323, 324, 355, 354), (310, 312, 348, 347), (320, 322, 353, 352), (326, 327, 358, 357), (306, 308, 346, 345), (316, 318, 351, 350), (306, 304, 359, 360), (335, 334, 386, 387), (313, 312, 367, 368), (334, 333, 385, 386), (351, 352, 379, 378), (311, 313, 368, 366), (333, 332, 384, 385), (350, 351, 378, 377), (352, 353, 446, 445), (322, 320, 432, 433), (313, 311, 426, 427), (320, 321, 431, 432), (326, 325, 439, 441), (358, 343, 458, 451), (343, 358, 380, 390), (372, 373, 405, 404), (387, 386, 418, 419), (390, 380, 412, 422), (371, 372, 404, 403), (386, 385, 417, 418), (379, 389, 421, 411), (369, 362, 394, 401), (385, 384, 416, 417), (362, 361, 393, 394), (359, 370, 402, 391), (384, 383, 415, 416), (360, 359, 391, 392), (370, 369, 401, 402), (383, 382, 414, 415), (328, 305, 362, 369), (308, 306, 360, 363), (352, 337, 389, 379), (344, 345, 372, 371), (307, 309, 364, 361), (358, 344, 371, 380), (345, 346, 373, 372), (346, 347, 374, 373), (310, 308, 363, 365), (347, 348, 375, 374), (330, 329, 381, 382), (309, 311, 366, 364), (329, 343, 390, 381), (348, 349, 376, 375), (331, 330, 382, 383), (349, 350, 377, 376), (332, 331, 383, 384), (312, 310, 365, 367), (391, 394, 393, 392), (392, 393, 396, 395), (395, 396, 398, 397), (397, 398, 400, 399), (402, 401, 394, 391), (414, 413, 403, 404), (415, 414, 404, 405), (416, 415, 405, 406), (417, 416, 406, 407), (418, 417, 407, 408), (419, 418, 408, 409), (420, 419, 409, 410), (421, 420, 410, 411), (413, 422, 412, 403), (363, 360, 392, 395), (388, 387, 419, 420), (373, 374, 406, 405), (361, 364, 396, 393), (389, 388, 420, 421), (374, 375, 407, 406), (381, 390, 422, 413), (375, 376, 408, 407), (365, 363, 395, 397), (376, 377, 409, 408), (364, 366, 398, 396), (377, 378, 410, 409), (378, 379, 411, 410), (367, 365, 397, 399), (380, 371, 403, 412), (366, 368, 400, 398), (382, 381, 413, 414), (368, 367, 399, 400), (432, 431, 434, 433), (433, 434, 436, 435), (435, 436, 438, 437), (437, 438, 440, 439), (439, 440, 442, 441), (423, 424, 444, 442, 440, 438, 436, 434, 431, 430, 429, 428, 427, 426, 425), (441, 442, 444, 443), (453, 452, 445, 446), (454, 453, 446, 447), (455, 454, 447, 448), (456, 455, 448, 449), (457, 456, 449, 450), (458, 457, 450, 451), (355, 356, 449, 448), (338, 337, 452, 453), (356, 357, 450, 449), (339, 338, 453, 454), (317, 315, 428, 429), (305, 328, 444, 424), (337, 352, 445, 452), (324, 323, 435, 437), (357, 358, 451, 450), (340, 339, 454, 455), (309, 307, 423, 425), (341, 340, 455, 456), (342, 341, 456, 457), (319, 317, 429, 430), (325, 324, 437, 439), (343, 342, 457, 458), (311, 309, 425, 426), (321, 319, 430, 431), (329, 330, 459), (330, 331, 459), (331, 332, 459), (332, 333, 459), (333, 334, 459), (334, 335, 459), (335, 336, 459), (336, 337, 459), (337, 338, 459), (338, 339, 459), (339, 340, 459), (340, 341, 459), (341, 342, 459), (342, 343, 459), (343, 329, 459), (460, 483, 526, 515), (483, 484, 525, 526), (493, 492, 544, 545), (461, 463, 517, 518), (468, 469, 471, 470), (470, 471, 473, 472), (472, 473, 475, 474), (474, 475, 477, 476), (484, 483, 599, 600), (510, 511, 604, 603), (479, 478, 589, 591), (463, 461, 580, 579), (471, 469, 583, 584), (509, 510, 603, 602), (483, 482, 597, 599), (492, 491, 543, 544), (480, 481, 512, 511), (468, 470, 505, 504), (478, 479, 510, 509), (483, 460, 500, 514), (464, 466, 503, 502), (474, 476, 508, 507), (460, 462, 501, 500), (481, 482, 513, 512), (470, 472, 506, 505), (479, 480, 511, 510), (466, 468, 504, 503), (476, 478, 509, 508), (482, 483, 514, 513), (462, 464, 502, 501), (472, 474, 507, 506), (462, 460, 515, 516), (491, 490, 542, 543), (469, 468, 523, 524), (490, 489, 541, 542), (507, 508, 535, 534), (467, 469, 524, 522), (489, 488, 540, 541), (506, 507, 534, 533), (508, 509, 602, 601), (478, 476, 588, 589), (469, 467, 582, 583), (476, 477, 587, 588), (482, 481, 595, 597), (514, 499, 614, 607), (499, 514, 536, 546), (528, 529, 561, 560), (543, 542, 574, 575), (546, 536, 568, 578), (527, 528, 560, 559), (542, 541, 573, 574), (535, 545, 577, 567), (525, 518, 550, 557), (541, 540, 572, 573), (518, 517, 549, 550), (515, 526, 558, 547), (540, 539, 571, 572), (516, 515, 547, 548), (526, 525, 557, 558), (539, 538, 570, 571), (484, 461, 518, 525), (464, 462, 516, 519), (508, 493, 545, 535), (500, 501, 528, 527), (463, 465, 520, 517), (514, 500, 527, 536), (501, 502, 529, 528), (502, 503, 530, 529), (466, 464, 519, 521), (503, 504, 531, 530), (486, 485, 537, 538), (465, 467, 522, 520), (485, 499, 546, 537), (504, 505, 532, 531), (487, 486, 538, 539), (505, 506, 533, 532), (488, 487, 539, 540), (468, 466, 521, 523), (547, 550, 549, 548), (548, 549, 552, 551), (551, 552, 554, 553), (553, 554, 556, 555), (558, 557, 550, 547), (570, 569, 559, 560), (571, 570, 560, 561), (572, 571, 561, 562), (573, 572, 562, 563), (574, 573, 563, 564), (575, 574, 564, 565), (576, 575, 565, 566), (577, 576, 566, 567), (569, 578, 568, 559), (519, 516, 548, 551), (544, 543, 575, 576), (529, 530, 562, 561), (517, 520, 552, 549), (545, 544, 576, 577), (530, 531, 563, 562), (537, 546, 578, 569), (531, 532, 564, 563), (521, 519, 551, 553), (532, 533, 565, 564), (520, 522, 554, 552), (533, 534, 566, 565), (534, 535, 567, 566), (523, 521, 553, 555), (536, 527, 559, 568), (522, 524, 556, 554), (538, 537, 569, 570), (524, 523, 555, 556), (588, 587, 590, 589), (589, 590, 592, 591), (591, 592, 594, 593), (593, 594, 596, 595), (595, 596, 598, 597), (579, 580, 600, 598, 596, 594, 592, 590, 587, 586, 585, 584, 583, 582, 581), (597, 598, 600, 599), (609, 608, 601, 602), (610, 609, 602, 603), (611, 610, 603, 604), (612, 611, 604, 605), (613, 612, 605, 606), (614, 613, 606, 607), (511, 512, 605, 604), (494, 493, 608, 609), (512, 513, 606, 605), (495, 494, 609, 610), (473, 471, 584, 585), (461, 484, 600, 580), (493, 508, 601, 608), (480, 479, 591, 593), (513, 514, 607, 606), (496, 495, 610, 611), (465, 463, 579, 581), (497, 496, 611, 612), (498, 497, 612, 613), (475, 473, 585, 586), (481, 480, 593, 595), (499, 498, 613, 614), (467, 465, 581, 582), (477, 475, 586, 587), (485, 486, 615), (486, 487, 615), (487, 488, 615), (488, 489, 615), (489, 490, 615), (490, 491, 615), (491, 492, 615), (492, 493, 615), (493, 494, 615), (494, 495, 615), (495, 496, 615), (496, 497, 615), (497, 498, 615), (498, 499, 615), (499, 485, 615)])
me_cylinder.polygons.foreach_set('material_index', [0, 0, 0, 0, 0, 0, 0, 0, 0, 0, 2, 0, 0, 2, 0, 2, 2, 0, 0, 2, 2, 0, 2, 2, 0, 0, 0, 1, 1, 1, 0, 0, 0, 2, 3, 3, 0, 0, 0, 0, 0, 0, 4, 4, 4, 4, 4, 4, 4, 4, 4, 4, 4, 4, 4, 4, 4, 4, 4, 4, 4, 4, 4, 4, 4, 4, 4, 4, 4, 4, 4, 4, 4, 4, 4, 4, 4, 4, 4, 4, 4, 4, 4, 4, 4, 4, 4, 4, 4, 4, 4, 4, 4, 4, 4, 4, 4, 4, 4, 4, 4, 4, 4, 4, 4, 4, 4, 4, 4, 4, 4, 4, 4, 4, 4, 5, 2, 2, 2, 4, 4, 6, 4, 4, 4, 7, 7, 7, 7, 7, 7, 7, 7, 7, 7, 7, 7, 7, 7, 7, 7, 7, 7, 7, 7, 7, 7, 7, 7, 7, 7, 7, 7, 7, 7, 7, 7, 7, 7, 7, 7, 7, 7, 7, 7, 7, 7, 7, 7, 7, 7, 7, 7, 7, 7, 7, 7, 7, 7, 7, 7, 7, 7, 7, 7, 7, 7, 7, 7, 7, 7, 7, 7, 7, 7, 7, 7, 7, 7, 7, 7, 7, 7, 7, 7, 7, 7, 7, 7, 7, 7, 7, 7, 7, 7, 7, 7, 7, 7, 7, 7, 7, 7, 7, 7, 7, 7, 7, 7, 7, 7, 7, 7, 7, 7, 7, 7, 7, 7, 7, 7, 7, 7, 7, 7, 7, 7, 7, 7, 7, 7, 7, 7, 7, 7, 7, 7, 7, 7, 7, 7, 7, 7, 7, 7, 7, 8, 8, 8, 8, 8, 8, 8, 8, 8, 8, 8, 8, 8, 8, 8, 7, 7, 7, 7, 7, 7, 7, 7, 7, 7, 7, 7, 7, 7, 7, 7, 7, 7, 7, 7, 7, 7, 7, 7, 7, 7, 7, 7, 7, 7, 7, 7, 7, 7, 7, 7, 7, 7, 7, 7, 7, 7, 7, 7, 7, 7, 7, 7, 7, 7, 7, 7, 7, 7, 7, 7, 7, 7, 7, 7, 7, 7, 7, 7, 7, 7, 7, 7, 7, 7, 7, 7, 7, 7, 7, 7, 7, 7, 7, 7, 7, 7, 7, 7, 7, 7, 7, 7, 7, 7, 7, 7, 7, 7, 7, 7, 7, 7, 7, 7, 7, 7, 7, 7, 7, 7, 7, 7, 7, 7, 7, 7, 7, 7, 7, 7, 7, 7, 7, 7, 7, 7, 7, 7, 7, 7, 7, 7, 7, 7, 7, 7, 7, 7, 7, 7, 7, 7, 7, 7, 7, 8, 8, 8, 8, 8, 8, 8, 8, 8, 8, 8, 8, 8, 8, 8, 7, 7, 7, 7, 7, 7, 7, 7, 7, 7, 7, 7, 7, 7, 7, 7, 7, 7, 7, 7, 7, 7, 7, 7, 7, 7, 7, 7, 7, 7, 7, 7, 7, 7, 7, 7, 7, 7, 7, 7, 7, 7, 7, 7, 7, 7, 7, 7, 7, 7, 7, 7, 7, 7, 7, 7, 7, 7, 7, 7, 7, 7, 7, 7, 7, 7, 7, 7, 7, 7, 7, 7, 7, 7, 7, 7, 7, 7, 7, 7, 7, 7, 7, 7, 7, 7, 7, 7, 7, 7, 7, 7, 7, 7, 7, 7, 7, 7, 7, 7, 7, 7, 7, 7, 7, 7, 7, 7, 7, 7, 7, 7, 7, 7, 7, 7, 7, 7, 7, 7, 7, 7, 7, 7, 7, 7, 7, 7, 7, 7, 7, 7, 7, 7, 7, 7, 7, 7, 7, 7, 7, 9, 9, 9, 9, 9, 9, 9, 9, 9, 9, 9, 9, 9, 9, 9])
_uv = me_cylinder.uv_layers.new(name='UVMap')
_uv.uv.foreach_set('vector', [1.0, 0.5, 1.0, 0.7132, 0.9357, 0.7127, 0.9837, 0.7459, 1.0, 0.7572, 1.0, 1.0, 0.875, 1.0, 0.875, 0.5, 0.875, 0.5, 0.875, 1.0, 0.75, 1.0, 0.75, 0.5, 0.75, 0.5, 0.75, 1.0, 0.625, 1.0, 0.625, 0.5, 0.625, 0.5, 0.625, 1.0, 0.5, 1.0, 0.5, 0.6517, 0.5, 0.5, 0.5, 0.5, 0.5, 0.6517, 0.4823, 0.6403, 0.4436, 0.6155, 0.375, 0.6164, 0.375, 0.5, 0.375, 0.5, 0.375, 0.6164, 0.25, 0.6193, 0.25, 0.5, 0.4197, 0.4197, 0.25, 0.49, 0.08029, 0.4197, 0.01, 0.25, 0.08029, 0.08029, 0.25, 0.01, 0.4197, 0.08029, 0.49, 0.25, 0.25, 0.5, 0.25, 0.6193, 0.25, 0.6462, 0.25, 0.6569, 0.25, 0.7518, 0.2329, 0.7405, 0.1819, 0.7069, 0.125, 0.7096, 0.125, 0.5, 0.125, 0.5, 0.125, 0.7096, 0.0, 0.7132, 0.0, 0.5, 0.75, 0.49, 0.9197, 0.4197, 0.99, 0.25, 0.9197, 0.08029, 0.75, 0.01, 0.5803, 0.08029, 0.51, 0.25, 0.5803, 0.4197, 0.1819, 0.7069, 0.2329, 0.7405, 0.2329, 0.7405, 0.1819, 0.7069, 0.0, 0.7132, 0.125, 0.7096, 0.125, 0.7096, 0.0, 0.7132, 0.125, 0.7553, 0.25, 0.7518, 0.25, 1.0, 0.125, 1.0, 0.25, 0.7518, 0.125, 0.7553, 0.125, 0.7553, 0.25, 0.7518, 0.0, 0.7572, 0.125, 0.7553, 0.125, 1.0, 0.0, 1.0, 0.125, 0.7553, 0.0, 0.7572, 0.0, 0.7572, 0.125, 0.7553, 0.2329, 0.7405, 0.25, 0.7518, 0.25, 0.7518, 0.2329, 0.7405, 1.0, 0.7572, 0.9837, 0.7459, 0.9837, 0.7459, 1.0, 0.7572, 0.0, 0.7454, 0.125, 0.7429, 0.125, 0.7429, 0.0, 0.7454, 0.125, 0.7096, 0.1819, 0.7069, 0.2329, 0.7405, 0.125, 0.7429, 0.125, 0.733, 0.1838, 0.7331, 0.1682, 0.7176, 0.125, 0.7177, 0.0, 0.7132, 0.125, 0.7096, 0.125, 0.7177, 0.02977, 0.7203, 0.0286, 0.7364, 0.125, 0.733, 0.125, 0.7429, 0.0, 0.7454, 0.25, 0.7518, 0.125, 0.7553, 0.125, 0.7553, 0.25, 0.7518, 1.0, 0.7454, 0.9837, 0.7459, 0.9357, 0.7127, 1.0, 0.7132, 0.125, 0.7429, 0.2329, 0.7405, 0.2329, 0.7405, 0.125, 0.7429, 0.9357, 0.7127, 1.0, 0.7132, 1.0, 0.7132, 0.9357, 0.7127, 0.9837, 0.7459, 0.9357, 0.7127, 0.9357, 0.7127, 0.9837, 0.7459, 0.125, 0.7096, 0.1819, 0.7069, 0.1819, 0.7069, 0.125, 0.7096, 1.0, 0.7572, 0.9837, 0.7459, 1.0, 0.7454, 0.0, 0.7454, 0.125, 0.7429, 0.125, 0.7553, 0.0, 0.7572, 0.125, 0.7429, 0.2329, 0.7405, 0.25, 0.7518, 0.125, 0.7553, 0.125, 0.7553, 0.0, 0.7572, 0.0, 0.7572, 0.125, 0.7553, 0.9837, 0.7459, 1.0, 0.7454, 1.0, 0.7454, 0.9837, 0.7459, 1.0, 0.7572, 0.9837, 0.7459, 0.9837, 0.7459, 1.0, 0.7572, 0.2329, 0.7405, 0.25, 0.7518, 0.25, 0.7518, 0.2329, 0.7405, 0.125, 0.7177, 0.1682, 0.7176, 0.1838, 0.7331, 0.125, 0.733, 0.125, 0.733, 0.0286, 0.7364, 0.02977, 0.7203, 0.125, 0.7177, 0.25, 0.6569, 0.25, 0.6462, 0.25, 0.6462, 0.25, 0.6569, 0.375, 0.6548, 0.5, 0.6517, 0.5, 1.0, 0.375, 1.0, 0.4436, 0.6155, 0.4823, 0.6403, 0.5, 0.6517, 0.375, 0.6548, 0.375, 0.6164, 0.25, 0.6569, 0.375, 0.6548, 0.375, 1.0, 0.25, 1.0, 0.25, 0.7518, 0.25, 0.6193, 0.375, 0.6164, 0.375, 0.6548, 0.25, 0.6569, 0.25, 0.6569, 0.25, 0.6462, 0.25, 0.6193, 0.25, 0.6462, 0.25, 0.6193, 0.25, 0.6193, 0.25, 0.6462, 0.418, 0.2268, 0.3892, 0.2268, 0.3892, 0.2268, 0.418, 0.2268, 0.5756, 0.4477, 0.625, 0.4477, 0.625, 0.5, 0.5756, 0.5, 0.5756, 0.5, 0.625, 0.5, 0.625, 0.75, 0.5756, 0.75, 0.5756, 0.9529, 0.625, 0.9529, 0.625, 1.0, 0.5756, 1.0, 0.3227, 0.5, 0.375, 0.5, 0.375, 0.75, 0.3227, 0.75, 0.8279, 0.5, 0.875, 0.5, 0.875, 0.75, 0.8279, 0.75, 0.3892, 0.02323, 0.3892, 0.2268, 0.375, 0.25, 0.375, 0.0, 0.418, 0.02323, 0.3892, 0.02323, 0.375, 0.0, 0.4075, 0.0, 0.6108, 0.2268, 0.6108, 0.02323, 0.625, 0.0, 0.625, 0.25, 0.567, 0.2268, 0.6108, 0.2268, 0.625, 0.25, 0.5756, 0.25, 0.567, 0.02323, 0.6108, 0.02323, 0.6108, 0.2268, 0.567, 0.2268, 0.567, 0.02323, 0.6108, 0.02323, 0.6108, 0.02323, 0.567, 0.02323, 0.6108, 0.02323, 0.6108, 0.2268, 0.6108, 0.2268, 0.6108, 0.02323, 0.3892, 0.2268, 0.3892, 0.02323, 0.3892, 0.02323, 0.3892, 0.2268, 0.4452, 0.02323, 0.48, 0.02323, 0.48, 0.02323, 0.4452, 0.02323, 0.4452, 0.02323, 0.48, 0.02323, 0.48, 0.2268, 0.4452, 0.2268, 0.4452, 0.2268, 0.48, 0.2268, 0.4774, 0.25, 0.4381, 0.25, 0.567, 0.02323, 0.48, 0.02323, 0.4774, 0.0, 0.5756, 0.0, 0.4381, 0.9529, 0.4774, 0.9529, 0.4774, 1.0, 0.4381, 1.0, 0.4381, 0.5, 0.4774, 0.5, 0.4774, 0.75, 0.4381, 0.75, 0.4381, 0.4477, 0.4774, 0.4477, 0.4774, 0.5, 0.4381, 0.5, 0.567, 0.2268, 0.48, 0.2268, 0.48, 0.2268, 0.567, 0.2268, 0.375, 0.4477, 0.4075, 0.4477, 0.4075, 0.5, 0.375, 0.5, 0.375, 0.5, 0.4075, 0.5, 0.4075, 0.75, 0.375, 0.75, 0.375, 0.9529, 0.4075, 0.9529, 0.4075, 1.0, 0.375, 1.0, 0.3892, 0.2268, 0.418, 0.2268, 0.4075, 0.25, 0.375, 0.25, 0.3892, 0.02323, 0.418, 0.02323, 0.418, 0.2268, 0.3892, 0.2268, 0.3892, 0.02323, 0.418, 0.02323, 0.418, 0.02323, 0.3892, 0.02323, 0.4452, 0.02323, 0.418, 0.02323, 0.4075, 0.0, 0.4381, 0.0, 0.4452, 0.2268, 0.418, 0.2268, 0.418, 0.2268, 0.4452, 0.2268, 0.375, 0.8023, 0.4075, 0.8023, 0.4075, 0.9529, 0.375, 0.9529, 0.375, 0.25, 0.4075, 0.25, 0.4075, 0.2971, 0.375, 0.2971, 0.4381, 0.25, 0.4774, 0.25, 0.4774, 0.2971, 0.4381, 0.2971, 0.4381, 0.8023, 0.4774, 0.8023, 0.4774, 0.9529, 0.4381, 0.9529, 0.6773, 0.5, 0.8279, 0.5, 0.8279, 0.75, 0.6773, 0.75, 0.125, 0.5, 0.1721, 0.5, 0.1721, 0.75, 0.125, 0.75, 0.5756, 0.8023, 0.625, 0.8023, 0.625, 0.9529, 0.5756, 0.9529, 0.5756, 0.25, 0.625, 0.25, 0.625, 0.2971, 0.5756, 0.2971, 0.5756, 0.75, 0.625, 0.75, 0.625, 0.8023, 0.5756, 0.8023, 0.625, 0.5, 0.6773, 0.5, 0.6773, 0.75, 0.625, 0.75, 0.4381, 0.75, 0.4774, 0.75, 0.4774, 0.8023, 0.4381, 0.8023, 0.375, 0.75, 0.4075, 0.75, 0.4075, 0.8023, 0.375, 0.8023, 0.375, 0.2971, 0.4075, 0.2971, 0.4075, 0.4477, 0.375, 0.4477, 0.1721, 0.5, 0.3227, 0.5, 0.3227, 0.75, 0.1721, 0.75, 0.614, 0.4129, 0.5866, 0.4129, 0.5866, 0.4129, 0.614, 0.4129, 0.4774, 0.2971, 0.5756, 0.2971, 0.5756, 0.4477, 0.4774, 0.4477, 0.4774, 0.75, 0.5756, 0.75, 0.5756, 0.8023, 0.5504, 0.8023, 0.4774, 0.8023, 0.4774, 0.25, 0.5756, 0.25, 0.5756, 0.2971, 0.4774, 0.2971, 0.4774, 0.8023, 0.5504, 0.8023, 0.4962, 0.8541, 0.5029, 0.9529, 0.4774, 0.9529, 0.6108, 0.2268, 0.567, 0.2268, 0.567, 0.2268, 0.6108, 0.2268, 0.6108, 0.02323, 0.567, 0.02323, 0.5756, 0.0, 0.625, 0.0, 0.48, 0.02323, 0.567, 0.02323, 0.567, 0.02323, 0.48, 0.02323, 0.48, 0.02323, 0.567, 0.02323, 0.567, 0.2268, 0.48, 0.2268, 0.48, 0.2268, 0.567, 0.2268, 0.5756, 0.25, 0.4774, 0.25, 0.4774, 0.9529, 0.5029, 0.9529, 0.5551, 0.9529, 0.5756, 0.9529, 0.5756, 1.0, 0.4774, 1.0, 0.4774, 0.5, 0.5756, 0.5, 0.5756, 0.75, 0.4774, 0.75, 0.4774, 0.4477, 0.5756, 0.4477, 0.5756, 0.5, 0.4774, 0.5, 0.4075, 0.75, 0.4381, 0.75, 0.4381, 0.8023, 0.4075, 0.8023, 0.4075, 0.8023, 0.4381, 0.8023, 0.4381, 0.9529, 0.4075, 0.9529, 0.4075, 0.25, 0.4381, 0.25, 0.4381, 0.2971, 0.4075, 0.2971, 0.48, 0.2268, 0.4452, 0.2268, 0.4452, 0.2268, 0.48, 0.2268, 0.48, 0.02323, 0.4452, 0.02323, 0.4381, 0.0, 0.4774, 0.0, 0.4075, 0.4477, 0.4381, 0.4477, 0.4381, 0.5, 0.4075, 0.5, 0.4075, 0.5, 0.4381, 0.5, 0.4381, 0.75, 0.4075, 0.75, 0.4075, 0.9529, 0.4381, 0.9529, 0.4381, 1.0, 0.4075, 1.0, 0.418, 0.2268, 0.4452, 0.2268, 0.4381, 0.25, 0.4075, 0.25, 0.418, 0.02323, 0.4452, 0.02323, 0.4452, 0.2268, 0.418, 0.2268, 0.418, 0.02323, 0.4452, 0.02323, 0.4452, 0.02323, 0.418, 0.02323, 0.4075, 0.2971, 0.4381, 0.2971, 0.4774, 0.2971, 0.4774, 0.4477, 0.4381, 0.4477, 0.4075, 0.4477, 0.614, 0.4129, 0.614, 0.3319, 0.625, 0.2971, 0.625, 0.4477, 0.614, 0.3319, 0.5866, 0.3319, 0.5756, 0.2971, 0.625, 0.2971, 0.5866, 0.4129, 0.614, 0.4129, 0.625, 0.4477, 0.5756, 0.4477, 0.5866, 0.3319, 0.5866, 0.4129, 0.5756, 0.4477, 0.5756, 0.2971, 0.5866, 0.3319, 0.614, 0.3319, 0.614, 0.4129, 0.5866, 0.4129, 0.614, 0.3319, 0.614, 0.4129, 0.614, 0.4129, 0.614, 0.3319, 0.5866, 0.4129, 0.5866, 0.3319, 0.5866, 0.3319, 0.5866, 0.4129, 0.5866, 0.3319, 0.614, 0.3319, 0.614, 0.3319, 0.5866, 0.3319, 0.4962, 0.8541, 0.5504, 0.8023, 0.5504, 0.8023, 0.4962, 0.8541, 0.5551, 0.9529, 0.5504, 0.8023, 0.5756, 0.8023, 0.5756, 0.9529, 0.5029, 0.9529, 0.4962, 0.8541, 0.5504, 0.8023, 0.5551, 0.9529, 0.5029, 0.9529, 0.4962, 0.8541, 0.4962, 0.8541, 0.5029, 0.9529, 0.5504, 0.8023, 0.5551, 0.9529, 0.5551, 0.9529, 0.5504, 0.8023, 0.5551, 0.9529, 0.5029, 0.9529, 0.5029, 0.9529, 0.5551, 0.9529, 4.47e-08, 0.5, 0.06667, 0.5, 0.06667, 0.5, 4.47e-08, 0.5, 0.06667, 0.5, 0.06667, 1.0, 0.06667, 1.0, 0.06667, 0.5, 0.7099, 0.06148, 0.7901, 0.06148, 0.7901, 0.06148, 0.7099, 0.06148, 0.25, 0.49, 0.3476, 0.4693, 0.3476, 0.4693, 0.25, 0.49, 0.7333, 0.5, 0.7333, 1.0, 0.6667, 1.0, 0.6667, 0.5, 0.6667, 0.5, 0.6667, 1.0, 0.6, 1.0, 0.6, 0.5, 0.6, 0.5, 0.6, 1.0, 0.5333, 1.0, 0.5333, 0.5, 0.5333, 0.5, 0.5333, 1.0, 0.4667, 1.0, 0.4667, 0.5, 0.06667, 1.0, 0.06667, 0.5, 0.06667, 0.5, 0.06667, 1.0, 0.3333, 0.5, 0.2667, 0.5, 0.2667, 0.5, 0.3333, 0.5, 0.3333, 0.5, 0.4, 0.5, 0.4, 0.5, 0.3333, 0.5, 0.3476, 0.4693, 0.25, 0.49, 0.25, 0.49, 0.3476, 0.4693, 0.6667, 1.0, 0.7333, 1.0, 0.7333, 1.0, 0.6667, 1.0, 0.4, 0.5, 0.3333, 0.5, 0.3333, 0.5, 0.4, 0.5, 0.06667, 0.5, 0.1333, 0.5, 0.1333, 0.5, 0.06667, 0.5, 0.7901, 0.06148, 0.8633, 0.09408, 0.8633, 0.09408, 0.7901, 0.06148, 0.2667, 0.5, 0.2, 0.5, 0.2, 0.5, 0.2667, 0.5, 0.7333, 0.5, 0.6667, 0.5, 0.6667, 0.5, 0.7333, 0.5, 0.4, 0.5, 0.3333, 0.5, 0.3333, 0.5, 0.4, 0.5, 0.06667, 0.5, 4.47e-08, 0.5, 4.47e-08, 0.5, 0.06667, 0.5, 0.8667, 0.5, 0.8, 0.5, 0.8, 0.5, 0.8667, 0.5, 0.0, 0.0, 0.0, 0.0, 0.0, 0.0, 0.0, 0.0, 1.0, 0.5, 0.9333, 0.5, 0.9333, 0.5, 1.0, 0.5, 0.2, 0.5, 0.1333, 0.5, 0.1333, 0.5, 0.2, 0.5, 0.6667, 0.5, 0.6, 0.5, 0.6, 0.5, 0.6667, 0.5, 0.3333, 0.5, 0.2667, 0.5, 0.2667, 0.5, 0.3333, 0.5, 0.8, 0.5, 0.7333, 0.5, 0.7333, 0.5, 0.8, 0.5, 0.4667, 0.5, 0.4, 0.5, 0.4, 0.5, 0.4667, 0.5, 0.1333, 0.5, 0.06667, 0.5, 0.06667, 0.5, 0.1333, 0.5, 0.9333, 0.5, 0.8667, 0.5, 0.8667, 0.5, 0.9333, 0.5, 0.6, 0.5, 0.5333, 0.5, 0.5333, 0.5, 0.6, 0.5, 0.9333, 0.5, 1.0, 0.5, 1.0, 0.5, 0.9333, 0.5, 0.8633, 0.09408, 0.9169, 0.1536, 0.9169, 0.1536, 0.8633, 0.09408, 0.7333, 1.0, 0.7333, 0.5, 0.7333, 0.5, 0.7333, 1.0, 0.9169, 0.1536, 0.9417, 0.2299, 0.9417, 0.2299, 0.9169, 0.1536, 0.0, 0.0, 0.0, 0.0, 0.0, 0.0, 0.0, 0.0, 0.4783, 0.3242, 0.4887, 0.2249, 0.4887, 0.2249, 0.4783, 0.3242, 0.9417, 0.2299, 0.9333, 0.3096, 0.9333, 0.3096, 0.9417, 0.2299, 0.6, 0.5, 0.5333, 0.5, 0.5333, 0.5, 0.6, 0.5, 0.4667, 0.5, 0.4, 0.5, 0.4, 0.5, 0.4667, 0.5, 0.4, 0.5, 0.4667, 0.5, 0.4667, 0.5, 0.4, 0.5, 0.4887, 0.2249, 0.4783, 0.3242, 0.4783, 0.3242, 0.4887, 0.2249, 0.4667, 0.5, 0.4667, 1.0, 0.4667, 1.0, 0.4667, 0.5, 0.1333, 0.5, 0.2, 0.5, 0.2, 0.5, 0.1333, 0.5, 0.6524, 0.4693, 0.6716, 0.4261, 0.6716, 0.4261, 0.6524, 0.4693, 0.6716, 0.4261, 0.6524, 0.4693, 0.6524, 0.4693, 0.6716, 0.4261, 0.9333, 0.5, 0.8667, 0.5, 0.8667, 0.5, 0.9333, 0.5, 0.8633, 0.09408, 0.9169, 0.1536, 0.9169, 0.1536, 0.8633, 0.09408, 0.6716, 0.4261, 0.6524, 0.4693, 0.6524, 0.4693, 0.6716, 0.4261, 1.0, 0.5, 0.9333, 0.5, 0.9333, 0.5, 1.0, 0.5, 0.9169, 0.1536, 0.9417, 0.2299, 0.9417, 0.2299, 0.9169, 0.1536, 0.7001, 0.01524, 0.7099, 0.06148, 0.7099, 0.06148, 0.7001, 0.01524, 0.1524, 0.4693, 0.25, 0.49, 0.25, 0.49, 0.1524, 0.4693, 0.9417, 0.2299, 0.9333, 0.3096, 0.9333, 0.3096, 0.9417, 0.2299, 0.25, 0.49, 0.3476, 0.4693, 0.3476, 0.4693, 0.25, 0.49, 4.47e-08, 0.5, 0.06667, 0.5, 0.06667, 0.5, 4.47e-08, 0.5, 0.9333, 0.3096, 0.8932, 0.379, 0.8932, 0.379, 0.9333, 0.3096, 0.9333, 0.5, 1.0, 0.5, 1.0, 0.5, 0.9333, 0.5, 0.06667, 0.5, 0.06667, 1.0, 0.06667, 1.0, 0.06667, 0.5, 0.8932, 0.379, 0.8284, 0.4261, 0.8284, 0.4261, 0.8932, 0.379, 0.1524, 0.4693, 0.25, 0.49, 0.25, 0.49, 0.1524, 0.4693, 0.8667, 0.5, 0.9333, 0.5, 0.9333, 0.5, 0.8667, 0.5, 0.7001, 0.01524, 0.7099, 0.06148, 0.7099, 0.06148, 0.7001, 0.01524, 1.0, 0.5, 0.9333, 0.5, 0.9333, 0.5, 1.0, 0.5, 0.3476, 0.4693, 0.4284, 0.4106, 0.4284, 0.4106, 0.3476, 0.4693, 0.06667, 0.5, 4.47e-08, 0.5, 4.47e-08, 0.5, 0.06667, 0.5, 0.9333, 0.5, 0.8667, 0.5, 0.8667, 0.5, 0.9333, 0.5, 0.8667, 0.5, 0.8, 0.5, 0.8, 0.5, 0.8667, 0.5, 0.8, 0.5, 0.8667, 0.5, 0.8667, 0.5, 0.8, 0.5, 0.8, 0.5, 0.7333, 0.5, 0.7333, 0.5, 0.8, 0.5, 0.8284, 0.4261, 0.75, 0.4427, 0.75, 0.4427, 0.8284, 0.4261, 0.4284, 0.4106, 0.4783, 0.3242, 0.4783, 0.3242, 0.4284, 0.4106, 0.75, 0.4427, 0.6716, 0.4261, 0.6716, 0.4261, 0.75, 0.4427, 0.7333, 0.5, 0.6667, 0.5, 0.6667, 0.5, 0.7333, 0.5, 0.8932, 0.379, 0.8284, 0.4261, 0.8284, 0.4261, 0.8932, 0.379, 0.6667, 0.5, 0.6, 0.5, 0.6, 0.5, 0.6667, 0.5, 0.9333, 0.3096, 0.8932, 0.379, 0.8932, 0.379, 0.9333, 0.3096, 0.7333, 0.5, 0.8, 0.5, 0.8, 0.5, 0.7333, 0.5, 1.0, 0.5, 1.0, 1.0, 0.9333, 1.0, 0.9333, 0.5, 0.9333, 0.5, 0.9333, 1.0, 0.8667, 1.0, 0.8667, 0.5, 0.8667, 0.5, 0.8667, 1.0, 0.8, 1.0, 0.8, 0.5, 0.8, 0.5, 0.8, 1.0, 0.7333, 1.0, 0.7333, 0.5, 0.06667, 0.5, 0.06667, 1.0, 4.47e-08, 1.0, 4.47e-08, 0.5, 0.8284, 0.4261, 0.75, 0.4427, 0.75, 0.49, 0.8476, 0.4693, 0.8932, 0.379, 0.8284, 0.4261, 0.8476, 0.4693, 0.9284, 0.4106, 0.9333, 0.3096, 0.8932, 0.379, 0.9284, 0.4106, 0.9783, 0.3242, 0.9417, 0.2299, 0.9333, 0.3096, 0.9783, 0.3242, 0.9887, 0.2249, 0.9169, 0.1536, 0.9417, 0.2299, 0.9887, 0.2249, 0.9578, 0.13, 0.8633, 0.09408, 0.9169, 0.1536, 0.9578, 0.13, 0.8911, 0.05584, 0.7901, 0.06148, 0.8633, 0.09408, 0.8911, 0.05584, 0.7999, 0.01524, 0.7099, 0.06148, 0.7901, 0.06148, 0.7999, 0.01524, 0.7001, 0.01524, 0.75, 0.4427, 0.6716, 0.4261, 0.6524, 0.4693, 0.75, 0.49, 0.8667, 0.5, 0.9333, 0.5, 0.9333, 0.5, 0.8667, 0.5, 0.7901, 0.06148, 0.8633, 0.09408, 0.8633, 0.09408, 0.7901, 0.06148, 0.8667, 0.5, 0.8, 0.5, 0.8, 0.5, 0.8667, 0.5, 0.3476, 0.4693, 0.4284, 0.4106, 0.4284, 0.4106, 0.3476, 0.4693, 0.7099, 0.06148, 0.7901, 0.06148, 0.7901, 0.06148, 0.7099, 0.06148, 0.8, 0.5, 0.7333, 0.5, 0.7333, 0.5, 0.8, 0.5, 0.75, 0.4427, 0.6716, 0.4261, 0.6716, 0.4261, 0.75, 0.4427, 0.7333, 0.5, 0.6667, 0.5, 0.6667, 0.5, 0.7333, 0.5, 0.8, 0.5, 0.8667, 0.5, 0.8667, 0.5, 0.8, 0.5, 0.6667, 0.5, 0.6, 0.5, 0.6, 0.5, 0.6667, 0.5, 0.4284, 0.4106, 0.4783, 0.3242, 0.4783, 0.3242, 0.4284, 0.4106, 0.6, 0.5, 0.5333, 0.5, 0.5333, 0.5, 0.6, 0.5, 0.0, 0.0, 0.0, 0.0, 0.0, 0.0, 0.0, 0.0, 0.7333, 0.5, 0.8, 0.5, 0.8, 0.5, 0.7333, 0.5, 0.06667, 0.5, 4.47e-08, 0.5, 4.47e-08, 0.5, 0.06667, 0.5, 0.4783, 0.3242, 0.4887, 0.2249, 0.4887, 0.2249, 0.4783, 0.3242, 0.8284, 0.4261, 0.75, 0.4427, 0.75, 0.4427, 0.8284, 0.4261, 0.7333, 1.0, 0.7333, 0.5, 0.7333, 0.5, 0.7333, 1.0, 0.4667, 0.5, 0.4667, 1.0, 0.4, 1.0, 0.4, 0.5, 0.4, 0.5, 0.4, 1.0, 0.3333, 1.0, 0.3333, 0.5, 0.3333, 0.5, 0.3333, 1.0, 0.2667, 1.0, 0.2667, 0.5, 0.2667, 0.5, 0.2667, 1.0, 0.2, 1.0, 0.2, 0.5, 0.2, 0.5, 0.2, 1.0, 0.1333, 1.0, 0.1333, 0.5, 0.3476, 0.4693, 0.25, 0.49, 0.1524, 0.4693, 0.07165, 0.4106, 0.02175, 0.3242, 0.01131, 0.2249, 0.04215, 0.13, 0.1089, 0.05584, 0.2001, 0.01524, 0.2999, 0.01524, 0.3911, 0.05584, 0.4578, 0.13, 0.4887, 0.2249, 0.4783, 0.3242, 0.4284, 0.4106, 0.1333, 0.5, 0.1333, 1.0, 0.06667, 1.0, 0.06667, 0.5, 0.6367, 0.09408, 0.7099, 0.06148, 0.7001, 0.01524, 0.6089, 0.05584, 0.5831, 0.1536, 0.6367, 0.09408, 0.6089, 0.05584, 0.5422, 0.13, 0.5583, 0.2299, 0.5831, 0.1536, 0.5422, 0.13, 0.5113, 0.2249, 0.5667, 0.3096, 0.5583, 0.2299, 0.5113, 0.2249, 0.5217, 0.3242, 0.6068, 0.379, 0.5667, 0.3096, 0.5217, 0.3242, 0.5716, 0.4106, 0.6716, 0.4261, 0.6068, 0.379, 0.5716, 0.4106, 0.6524, 0.4693, 0.2667, 0.5, 0.2, 0.5, 0.2, 0.5, 0.2667, 0.5, 0.6367, 0.09408, 0.7099, 0.06148, 0.7099, 0.06148, 0.6367, 0.09408, 0.2, 0.5, 0.1333, 0.5, 0.1333, 0.5, 0.2, 0.5, 0.5831, 0.1536, 0.6367, 0.09408, 0.6367, 0.09408, 0.5831, 0.1536, 0.6, 1.0, 0.6667, 1.0, 0.6667, 1.0, 0.6, 1.0, 0.25, 0.49, 0.1524, 0.4693, 0.1524, 0.4693, 0.25, 0.49, 0.7099, 0.06148, 0.7001, 0.01524, 0.7001, 0.01524, 0.7099, 0.06148, 0.2667, 0.5, 0.3333, 0.5, 0.3333, 0.5, 0.2667, 0.5, 0.1333, 0.5, 0.06667, 0.5, 0.06667, 0.5, 0.1333, 0.5, 0.5583, 0.2299, 0.5831, 0.1536, 0.5831, 0.1536, 0.5583, 0.2299, 0.4284, 0.4106, 0.3476, 0.4693, 0.3476, 0.4693, 0.4284, 0.4106, 0.5667, 0.3096, 0.5583, 0.2299, 0.5583, 0.2299, 0.5667, 0.3096, 0.6068, 0.379, 0.5667, 0.3096, 0.5667, 0.3096, 0.6068, 0.379, 0.5333, 1.0, 0.6, 1.0, 0.6, 1.0, 0.5333, 1.0, 0.2, 0.5, 0.2667, 0.5, 0.2667, 0.5, 0.2, 0.5, 0.6716, 0.4261, 0.6068, 0.379, 0.6068, 0.379, 0.6716, 0.4261, 0.4783, 0.3242, 0.4284, 0.4106, 0.4284, 0.4106, 0.4783, 0.3242, 0.4667, 1.0, 0.5333, 1.0, 0.5333, 1.0, 0.4667, 1.0, 0.75, 0.4427, 0.8284, 0.4261, 0.75, 0.25, 0.8284, 0.4261, 0.8932, 0.379, 0.75, 0.25, 0.8932, 0.379, 0.9333, 0.3096, 0.75, 0.25, 0.9333, 0.3096, 0.9417, 0.2299, 0.75, 0.25, 0.9417, 0.2299, 0.9169, 0.1536, 0.75, 0.25, 0.9169, 0.1536, 0.8633, 0.09408, 0.75, 0.25, 0.8633, 0.09408, 0.7901, 0.06148, 0.75, 0.25, 0.7901, 0.06148, 0.7099, 0.06148, 0.75, 0.25, 0.7099, 0.06148, 0.6367, 0.09408, 0.75, 0.25, 0.6367, 0.09408, 0.5831, 0.1536, 0.75, 0.25, 0.5831, 0.1536, 0.5583, 0.2299, 0.75, 0.25, 0.5583, 0.2299, 0.5667, 0.3096, 0.75, 0.25, 0.5667, 0.3096, 0.6068, 0.379, 0.75, 0.25, 0.6068, 0.379, 0.6716, 0.4261, 0.75, 0.25, 0.6716, 0.4261, 0.75, 0.4427, 0.75, 0.25, 4.47e-08, 0.5, 0.06667, 0.5, 0.06667, 0.5, 4.47e-08, 0.5, 0.06667, 0.5, 0.06667, 1.0, 0.06667, 1.0, 0.06667, 0.5, 0.7099, 0.06148, 0.7901, 0.06148, 0.7901, 0.06148, 0.7099, 0.06148, 0.25, 0.49, 0.3476, 0.4693, 0.3476, 0.4693, 0.25, 0.49, 0.7333, 0.5, 0.7333, 1.0, 0.6667, 1.0, 0.6667, 0.5, 0.6667, 0.5, 0.6667, 1.0, 0.6, 1.0, 0.6, 0.5, 0.6, 0.5, 0.6, 1.0, 0.5333, 1.0, 0.5333, 0.5, 0.5333, 0.5, 0.5333, 1.0, 0.4667, 1.0, 0.4667, 0.5, 0.06667, 1.0, 0.06667, 0.5, 0.06667, 0.5, 0.06667, 1.0, 0.3333, 0.5, 0.2667, 0.5, 0.2667, 0.5, 0.3333, 0.5, 0.3333, 0.5, 0.4, 0.5, 0.4, 0.5, 0.3333, 0.5, 0.3476, 0.4693, 0.25, 0.49, 0.25, 0.49, 0.3476, 0.4693, 0.6667, 1.0, 0.7333, 1.0, 0.7333, 1.0, 0.6667, 1.0, 0.4, 0.5, 0.3333, 0.5, 0.3333, 0.5, 0.4, 0.5, 0.06667, 0.5, 0.1333, 0.5, 0.1333, 0.5, 0.06667, 0.5, 0.7901, 0.06148, 0.8633, 0.09408, 0.8633, 0.09408, 0.7901, 0.06148, 0.2667, 0.5, 0.2, 0.5, 0.2, 0.5, 0.2667, 0.5, 0.7333, 0.5, 0.6667, 0.5, 0.6667, 0.5, 0.7333, 0.5, 0.4, 0.5, 0.3333, 0.5, 0.3333, 0.5, 0.4, 0.5, 0.06667, 0.5, 4.47e-08, 0.5, 4.47e-08, 0.5, 0.06667, 0.5, 0.8667, 0.5, 0.8, 0.5, 0.8, 0.5, 0.8667, 0.5, 0.0, 0.0, 0.0, 0.0, 0.0, 0.0, 0.0, 0.0, 1.0, 0.5, 0.9333, 0.5, 0.9333, 0.5, 1.0, 0.5, 0.2, 0.5, 0.1333, 0.5, 0.1333, 0.5, 0.2, 0.5, 0.6667, 0.5, 0.6, 0.5, 0.6, 0.5, 0.6667, 0.5, 0.3333, 0.5, 0.2667, 0.5, 0.2667, 0.5, 0.3333, 0.5, 0.8, 0.5, 0.7333, 0.5, 0.7333, 0.5, 0.8, 0.5, 0.4667, 0.5, 0.4, 0.5, 0.4, 0.5, 0.4667, 0.5, 0.1333, 0.5, 0.06667, 0.5, 0.06667, 0.5, 0.1333, 0.5, 0.9333, 0.5, 0.8667, 0.5, 0.8667, 0.5, 0.9333, 0.5, 0.6, 0.5, 0.5333, 0.5, 0.5333, 0.5, 0.6, 0.5, 0.9333, 0.5, 1.0, 0.5, 1.0, 0.5, 0.9333, 0.5, 0.8633, 0.09408, 0.9169, 0.1536, 0.9169, 0.1536, 0.8633, 0.09408, 0.7333, 1.0, 0.7333, 0.5, 0.7333, 0.5, 0.7333, 1.0, 0.9169, 0.1536, 0.9417, 0.2299, 0.9417, 0.2299, 0.9169, 0.1536, 0.0, 0.0, 0.0, 0.0, 0.0, 0.0, 0.0, 0.0, 0.4783, 0.3242, 0.4887, 0.2249, 0.4887, 0.2249, 0.4783, 0.3242, 0.9417, 0.2299, 0.9333, 0.3096, 0.9333, 0.3096, 0.9417, 0.2299, 0.6, 0.5, 0.5333, 0.5, 0.5333, 0.5, 0.6, 0.5, 0.4667, 0.5, 0.4, 0.5, 0.4, 0.5, 0.4667, 0.5, 0.4, 0.5, 0.4667, 0.5, 0.4667, 0.5, 0.4, 0.5, 0.4887, 0.2249, 0.4783, 0.3242, 0.4783, 0.3242, 0.4887, 0.2249, 0.4667, 0.5, 0.4667, 1.0, 0.4667, 1.0, 0.4667, 0.5, 0.1333, 0.5, 0.2, 0.5, 0.2, 0.5, 0.1333, 0.5, 0.6524, 0.4693, 0.6716, 0.4261, 0.6716, 0.4261, 0.6524, 0.4693, 0.6716, 0.4261, 0.6524, 0.4693, 0.6524, 0.4693, 0.6716, 0.4261, 0.9333, 0.5, 0.8667, 0.5, 0.8667, 0.5, 0.9333, 0.5, 0.8633, 0.09408, 0.9169, 0.1536, 0.9169, 0.1536, 0.8633, 0.09408, 0.6716, 0.4261, 0.6524, 0.4693, 0.6524, 0.4693, 0.6716, 0.4261, 1.0, 0.5, 0.9333, 0.5, 0.9333, 0.5, 1.0, 0.5, 0.9169, 0.1536, 0.9417, 0.2299, 0.9417, 0.2299, 0.9169, 0.1536, 0.7001, 0.01524, 0.7099, 0.06148, 0.7099, 0.06148, 0.7001, 0.01524, 0.1524, 0.4693, 0.25, 0.49, 0.25, 0.49, 0.1524, 0.4693, 0.9417, 0.2299, 0.9333, 0.3096, 0.9333, 0.3096, 0.9417, 0.2299, 0.25, 0.49, 0.3476, 0.4693, 0.3476, 0.4693, 0.25, 0.49, 4.47e-08, 0.5, 0.06667, 0.5, 0.06667, 0.5, 4.47e-08, 0.5, 0.9333, 0.3096, 0.8932, 0.379, 0.8932, 0.379, 0.9333, 0.3096, 0.9333, 0.5, 1.0, 0.5, 1.0, 0.5, 0.9333, 0.5, 0.06667, 0.5, 0.06667, 1.0, 0.06667, 1.0, 0.06667, 0.5, 0.8932, 0.379, 0.8284, 0.4261, 0.8284, 0.4261, 0.8932, 0.379, 0.1524, 0.4693, 0.25, 0.49, 0.25, 0.49, 0.1524, 0.4693, 0.8667, 0.5, 0.9333, 0.5, 0.9333, 0.5, 0.8667, 0.5, 0.7001, 0.01524, 0.7099, 0.06148, 0.7099, 0.06148, 0.7001, 0.01524, 1.0, 0.5, 0.9333, 0.5, 0.9333, 0.5, 1.0, 0.5, 0.3476, 0.4693, 0.4284, 0.4106, 0.4284, 0.4106, 0.3476, 0.4693, 0.06667, 0.5, 4.47e-08, 0.5, 4.47e-08, 0.5, 0.06667, 0.5, 0.9333, 0.5, 0.8667, 0.5, 0.8667, 0.5, 0.9333, 0.5, 0.8667, 0.5, 0.8, 0.5, 0.8, 0.5, 0.8667, 0.5, 0.8, 0.5, 0.8667, 0.5, 0.8667, 0.5, 0.8, 0.5, 0.8, 0.5, 0.7333, 0.5, 0.7333, 0.5, 0.8, 0.5, 0.8284, 0.4261, 0.75, 0.4427, 0.75, 0.4427, 0.8284, 0.4261, 0.4284, 0.4106, 0.4783, 0.3242, 0.4783, 0.3242, 0.4284, 0.4106, 0.75, 0.4427, 0.6716, 0.4261, 0.6716, 0.4261, 0.75, 0.4427, 0.7333, 0.5, 0.6667, 0.5, 0.6667, 0.5, 0.7333, 0.5, 0.8932, 0.379, 0.8284, 0.4261, 0.8284, 0.4261, 0.8932, 0.379, 0.6667, 0.5, 0.6, 0.5, 0.6, 0.5, 0.6667, 0.5, 0.9333, 0.3096, 0.8932, 0.379, 0.8932, 0.379, 0.9333, 0.3096, 0.7333, 0.5, 0.8, 0.5, 0.8, 0.5, 0.7333, 0.5, 1.0, 0.5, 1.0, 1.0, 0.9333, 1.0, 0.9333, 0.5, 0.9333, 0.5, 0.9333, 1.0, 0.8667, 1.0, 0.8667, 0.5, 0.8667, 0.5, 0.8667, 1.0, 0.8, 1.0, 0.8, 0.5, 0.8, 0.5, 0.8, 1.0, 0.7333, 1.0, 0.7333, 0.5, 0.06667, 0.5, 0.06667, 1.0, 4.47e-08, 1.0, 4.47e-08, 0.5, 0.8284, 0.4261, 0.75, 0.4427, 0.75, 0.49, 0.8476, 0.4693, 0.8932, 0.379, 0.8284, 0.4261, 0.8476, 0.4693, 0.9284, 0.4106, 0.9333, 0.3096, 0.8932, 0.379, 0.9284, 0.4106, 0.9783, 0.3242, 0.9417, 0.2299, 0.9333, 0.3096, 0.9783, 0.3242, 0.9887, 0.2249, 0.9169, 0.1536, 0.9417, 0.2299, 0.9887, 0.2249, 0.9578, 0.13, 0.8633, 0.09408, 0.9169, 0.1536, 0.9578, 0.13, 0.8911, 0.05584, 0.7901, 0.06148, 0.8633, 0.09408, 0.8911, 0.05584, 0.7999, 0.01524, 0.7099, 0.06148, 0.7901, 0.06148, 0.7999, 0.01524, 0.7001, 0.01524, 0.75, 0.4427, 0.6716, 0.4261, 0.6524, 0.4693, 0.75, 0.49, 0.8667, 0.5, 0.9333, 0.5, 0.9333, 0.5, 0.8667, 0.5, 0.7901, 0.06148, 0.8633, 0.09408, 0.8633, 0.09408, 0.7901, 0.06148, 0.8667, 0.5, 0.8, 0.5, 0.8, 0.5, 0.8667, 0.5, 0.3476, 0.4693, 0.4284, 0.4106, 0.4284, 0.4106, 0.3476, 0.4693, 0.7099, 0.06148, 0.7901, 0.06148, 0.7901, 0.06148, 0.7099, 0.06148, 0.8, 0.5, 0.7333, 0.5, 0.7333, 0.5, 0.8, 0.5, 0.75, 0.4427, 0.6716, 0.4261, 0.6716, 0.4261, 0.75, 0.4427, 0.7333, 0.5, 0.6667, 0.5, 0.6667, 0.5, 0.7333, 0.5, 0.8, 0.5, 0.8667, 0.5, 0.8667, 0.5, 0.8, 0.5, 0.6667, 0.5, 0.6, 0.5, 0.6, 0.5, 0.6667, 0.5, 0.4284, 0.4106, 0.4783, 0.3242, 0.4783, 0.3242, 0.4284, 0.4106, 0.6, 0.5, 0.5333, 0.5, 0.5333, 0.5, 0.6, 0.5, 0.0, 0.0, 0.0, 0.0, 0.0, 0.0, 0.0, 0.0, 0.7333, 0.5, 0.8, 0.5, 0.8, 0.5, 0.7333, 0.5, 0.06667, 0.5, 4.47e-08, 0.5, 4.47e-08, 0.5, 0.06667, 0.5, 0.4783, 0.3242, 0.4887, 0.2249, 0.4887, 0.2249, 0.4783, 0.3242, 0.8284, 0.4261, 0.75, 0.4427, 0.75, 0.4427, 0.8284, 0.4261, 0.7333, 1.0, 0.7333, 0.5, 0.7333, 0.5, 0.7333, 1.0, 0.4667, 0.5, 0.4667, 1.0, 0.4, 1.0, 0.4, 0.5, 0.4, 0.5, 0.4, 1.0, 0.3333, 1.0, 0.3333, 0.5, 0.3333, 0.5, 0.3333, 1.0, 0.2667, 1.0, 0.2667, 0.5, 0.2667, 0.5, 0.2667, 1.0, 0.2, 1.0, 0.2, 0.5, 0.2, 0.5, 0.2, 1.0, 0.1333, 1.0, 0.1333, 0.5, 0.3476, 0.4693, 0.25, 0.49, 0.1524, 0.4693, 0.07165, 0.4106, 0.02175, 0.3242, 0.01131, 0.2249, 0.04215, 0.13, 0.1089, 0.05584, 0.2001, 0.01524, 0.2999, 0.01524, 0.3911, 0.05584, 0.4578, 0.13, 0.4887, 0.2249, 0.4783, 0.3242, 0.4284, 0.4106, 0.1333, 0.5, 0.1333, 1.0, 0.06667, 1.0, 0.06667, 0.5, 0.6367, 0.09408, 0.7099, 0.06148, 0.7001, 0.01524, 0.6089, 0.05584, 0.5831, 0.1536, 0.6367, 0.09408, 0.6089, 0.05584, 0.5422, 0.13, 0.5583, 0.2299, 0.5831, 0.1536, 0.5422, 0.13, 0.5113, 0.2249, 0.5667, 0.3096, 0.5583, 0.2299, 0.5113, 0.2249, 0.5217, 0.3242, 0.6068, 0.379, 0.5667, 0.3096, 0.5217, 0.3242, 0.5716, 0.4106, 0.6716, 0.4261, 0.6068, 0.379, 0.5716, 0.4106, 0.6524, 0.4693, 0.2667, 0.5, 0.2, 0.5, 0.2, 0.5, 0.2667, 0.5, 0.6367, 0.09408, 0.7099, 0.06148, 0.7099, 0.06148, 0.6367, 0.09408, 0.2, 0.5, 0.1333, 0.5, 0.1333, 0.5, 0.2, 0.5, 0.5831, 0.1536, 0.6367, 0.09408, 0.6367, 0.09408, 0.5831, 0.1536, 0.6, 1.0, 0.6667, 1.0, 0.6667, 1.0, 0.6, 1.0, 0.25, 0.49, 0.1524, 0.4693, 0.1524, 0.4693, 0.25, 0.49, 0.7099, 0.06148, 0.7001, 0.01524, 0.7001, 0.01524, 0.7099, 0.06148, 0.2667, 0.5, 0.3333, 0.5, 0.3333, 0.5, 0.2667, 0.5, 0.1333, 0.5, 0.06667, 0.5, 0.06667, 0.5, 0.1333, 0.5, 0.5583, 0.2299, 0.5831, 0.1536, 0.5831, 0.1536, 0.5583, 0.2299, 0.4284, 0.4106, 0.3476, 0.4693, 0.3476, 0.4693, 0.4284, 0.4106, 0.5667, 0.3096, 0.5583, 0.2299, 0.5583, 0.2299, 0.5667, 0.3096, 0.6068, 0.379, 0.5667, 0.3096, 0.5667, 0.3096, 0.6068, 0.379, 0.5333, 1.0, 0.6, 1.0, 0.6, 1.0, 0.5333, 1.0, 0.2, 0.5, 0.2667, 0.5, 0.2667, 0.5, 0.2, 0.5, 0.6716, 0.4261, 0.6068, 0.379, 0.6068, 0.379, 0.6716, 0.4261, 0.4783, 0.3242, 0.4284, 0.4106, 0.4284, 0.4106, 0.4783, 0.3242, 0.4667, 1.0, 0.5333, 1.0, 0.5333, 1.0, 0.4667, 1.0, 0.75, 0.4427, 0.8284, 0.4261, 0.75, 0.25, 0.8284, 0.4261, 0.8932, 0.379, 0.75, 0.25, 0.8932, 0.379, 0.9333, 0.3096, 0.75, 0.25, 0.9333, 0.3096, 0.9417, 0.2299, 0.75, 0.25, 0.9417, 0.2299, 0.9169, 0.1536, 0.75, 0.25, 0.9169, 0.1536, 0.8633, 0.09408, 0.75, 0.25, 0.8633, 0.09408, 0.7901, 0.06148, 0.75, 0.25, 0.7901, 0.06148, 0.7099, 0.06148, 0.75, 0.25, 0.7099, 0.06148, 0.6367, 0.09408, 0.75, 0.25, 0.6367, 0.09408, 0.5831, 0.1536, 0.75, 0.25, 0.5831, 0.1536, 0.5583, 0.2299, 0.75, 0.25, 0.5583, 0.2299, 0.5667, 0.3096, 0.75, 0.25, 0.5667, 0.3096, 0.6068, 0.379, 0.75, 0.25, 0.6068, 0.379, 0.6716, 0.4261, 0.75, 0.25, 0.6716, 0.4261, 0.75, 0.4427, 0.75, 0.25, 4.47e-08, 0.5, 0.06667, 0.5, 0.06667, 0.5, 4.47e-08, 0.5, 0.06667, 0.5, 0.06667, 1.0, 0.06667, 1.0, 0.06667, 0.5, 0.7099, 0.06148, 0.7901, 0.06148, 0.7901, 0.06148, 0.7099, 0.06148, 0.25, 0.49, 0.3476, 0.4693, 0.3476, 0.4693, 0.25, 0.49, 0.7333, 0.5, 0.7333, 1.0, 0.6667, 1.0, 0.6667, 0.5, 0.6667, 0.5, 0.6667, 1.0, 0.6, 1.0, 0.6, 0.5, 0.6, 0.5, 0.6, 1.0, 0.5333, 1.0, 0.5333, 0.5, 0.5333, 0.5, 0.5333, 1.0, 0.4667, 1.0, 0.4667, 0.5, 0.06667, 1.0, 0.06667, 0.5, 0.06667, 0.5, 0.06667, 1.0, 0.3333, 0.5, 0.2667, 0.5, 0.2667, 0.5, 0.3333, 0.5, 0.3333, 0.5, 0.4, 0.5, 0.4, 0.5, 0.3333, 0.5, 0.3476, 0.4693, 0.25, 0.49, 0.25, 0.49, 0.3476, 0.4693, 0.6667, 1.0, 0.7333, 1.0, 0.7333, 1.0, 0.6667, 1.0, 0.4, 0.5, 0.3333, 0.5, 0.3333, 0.5, 0.4, 0.5, 0.06667, 0.5, 0.1333, 0.5, 0.1333, 0.5, 0.06667, 0.5, 0.7901, 0.06148, 0.8633, 0.09408, 0.8633, 0.09408, 0.7901, 0.06148, 0.2667, 0.5, 0.2, 0.5, 0.2, 0.5, 0.2667, 0.5, 0.7333, 0.5, 0.6667, 0.5, 0.6667, 0.5, 0.7333, 0.5, 0.4, 0.5, 0.3333, 0.5, 0.3333, 0.5, 0.4, 0.5, 0.06667, 0.5, 4.47e-08, 0.5, 4.47e-08, 0.5, 0.06667, 0.5, 0.8667, 0.5, 0.8, 0.5, 0.8, 0.5, 0.8667, 0.5, 0.0, 0.0, 0.0, 0.0, 0.0, 0.0, 0.0, 0.0, 1.0, 0.5, 0.9333, 0.5, 0.9333, 0.5, 1.0, 0.5, 0.2, 0.5, 0.1333, 0.5, 0.1333, 0.5, 0.2, 0.5, 0.6667, 0.5, 0.6, 0.5, 0.6, 0.5, 0.6667, 0.5, 0.3333, 0.5, 0.2667, 0.5, 0.2667, 0.5, 0.3333, 0.5, 0.8, 0.5, 0.7333, 0.5, 0.7333, 0.5, 0.8, 0.5, 0.4667, 0.5, 0.4, 0.5, 0.4, 0.5, 0.4667, 0.5, 0.1333, 0.5, 0.06667, 0.5, 0.06667, 0.5, 0.1333, 0.5, 0.9333, 0.5, 0.8667, 0.5, 0.8667, 0.5, 0.9333, 0.5, 0.6, 0.5, 0.5333, 0.5, 0.5333, 0.5, 0.6, 0.5, 0.9333, 0.5, 1.0, 0.5, 1.0, 0.5, 0.9333, 0.5, 0.8633, 0.09408, 0.9169, 0.1536, 0.9169, 0.1536, 0.8633, 0.09408, 0.7333, 1.0, 0.7333, 0.5, 0.7333, 0.5, 0.7333, 1.0, 0.9169, 0.1536, 0.9417, 0.2299, 0.9417, 0.2299, 0.9169, 0.1536, 0.0, 0.0, 0.0, 0.0, 0.0, 0.0, 0.0, 0.0, 0.4783, 0.3242, 0.4887, 0.2249, 0.4887, 0.2249, 0.4783, 0.3242, 0.9417, 0.2299, 0.9333, 0.3096, 0.9333, 0.3096, 0.9417, 0.2299, 0.6, 0.5, 0.5333, 0.5, 0.5333, 0.5, 0.6, 0.5, 0.4667, 0.5, 0.4, 0.5, 0.4, 0.5, 0.4667, 0.5, 0.4, 0.5, 0.4667, 0.5, 0.4667, 0.5, 0.4, 0.5, 0.4887, 0.2249, 0.4783, 0.3242, 0.4783, 0.3242, 0.4887, 0.2249, 0.4667, 0.5, 0.4667, 1.0, 0.4667, 1.0, 0.4667, 0.5, 0.1333, 0.5, 0.2, 0.5, 0.2, 0.5, 0.1333, 0.5, 0.6524, 0.4693, 0.6716, 0.4261, 0.6716, 0.4261, 0.6524, 0.4693, 0.6716, 0.4261, 0.6524, 0.4693, 0.6524, 0.4693, 0.6716, 0.4261, 0.9333, 0.5, 0.8667, 0.5, 0.8667, 0.5, 0.9333, 0.5, 0.8633, 0.09408, 0.9169, 0.1536, 0.9169, 0.1536, 0.8633, 0.09408, 0.6716, 0.4261, 0.6524, 0.4693, 0.6524, 0.4693, 0.6716, 0.4261, 1.0, 0.5, 0.9333, 0.5, 0.9333, 0.5, 1.0, 0.5, 0.9169, 0.1536, 0.9417, 0.2299, 0.9417, 0.2299, 0.9169, 0.1536, 0.7001, 0.01524, 0.7099, 0.06148, 0.7099, 0.06148, 0.7001, 0.01524, 0.1524, 0.4693, 0.25, 0.49, 0.25, 0.49, 0.1524, 0.4693, 0.9417, 0.2299, 0.9333, 0.3096, 0.9333, 0.3096, 0.9417, 0.2299, 0.25, 0.49, 0.3476, 0.4693, 0.3476, 0.4693, 0.25, 0.49, 4.47e-08, 0.5, 0.06667, 0.5, 0.06667, 0.5, 4.47e-08, 0.5, 0.9333, 0.3096, 0.8932, 0.379, 0.8932, 0.379, 0.9333, 0.3096, 0.9333, 0.5, 1.0, 0.5, 1.0, 0.5, 0.9333, 0.5, 0.06667, 0.5, 0.06667, 1.0, 0.06667, 1.0, 0.06667, 0.5, 0.8932, 0.379, 0.8284, 0.4261, 0.8284, 0.4261, 0.8932, 0.379, 0.1524, 0.4693, 0.25, 0.49, 0.25, 0.49, 0.1524, 0.4693, 0.8667, 0.5, 0.9333, 0.5, 0.9333, 0.5, 0.8667, 0.5, 0.7001, 0.01524, 0.7099, 0.06148, 0.7099, 0.06148, 0.7001, 0.01524, 1.0, 0.5, 0.9333, 0.5, 0.9333, 0.5, 1.0, 0.5, 0.3476, 0.4693, 0.4284, 0.4106, 0.4284, 0.4106, 0.3476, 0.4693, 0.06667, 0.5, 4.47e-08, 0.5, 4.47e-08, 0.5, 0.06667, 0.5, 0.9333, 0.5, 0.8667, 0.5, 0.8667, 0.5, 0.9333, 0.5, 0.8667, 0.5, 0.8, 0.5, 0.8, 0.5, 0.8667, 0.5, 0.8, 0.5, 0.8667, 0.5, 0.8667, 0.5, 0.8, 0.5, 0.8, 0.5, 0.7333, 0.5, 0.7333, 0.5, 0.8, 0.5, 0.8284, 0.4261, 0.75, 0.4427, 0.75, 0.4427, 0.8284, 0.4261, 0.4284, 0.4106, 0.4783, 0.3242, 0.4783, 0.3242, 0.4284, 0.4106, 0.75, 0.4427, 0.6716, 0.4261, 0.6716, 0.4261, 0.75, 0.4427, 0.7333, 0.5, 0.6667, 0.5, 0.6667, 0.5, 0.7333, 0.5, 0.8932, 0.379, 0.8284, 0.4261, 0.8284, 0.4261, 0.8932, 0.379, 0.6667, 0.5, 0.6, 0.5, 0.6, 0.5, 0.6667, 0.5, 0.9333, 0.3096, 0.8932, 0.379, 0.8932, 0.379, 0.9333, 0.3096, 0.7333, 0.5, 0.8, 0.5, 0.8, 0.5, 0.7333, 0.5, 1.0, 0.5, 1.0, 1.0, 0.9333, 1.0, 0.9333, 0.5, 0.9333, 0.5, 0.9333, 1.0, 0.8667, 1.0, 0.8667, 0.5, 0.8667, 0.5, 0.8667, 1.0, 0.8, 1.0, 0.8, 0.5, 0.8, 0.5, 0.8, 1.0, 0.7333, 1.0, 0.7333, 0.5, 0.06667, 0.5, 0.06667, 1.0, 4.47e-08, 1.0, 4.47e-08, 0.5, 0.8284, 0.4261, 0.75, 0.4427, 0.75, 0.49, 0.8476, 0.4693, 0.8932, 0.379, 0.8284, 0.4261, 0.8476, 0.4693, 0.9284, 0.4106, 0.9333, 0.3096, 0.8932, 0.379, 0.9284, 0.4106, 0.9783, 0.3242, 0.9417, 0.2299, 0.9333, 0.3096, 0.9783, 0.3242, 0.9887, 0.2249, 0.9169, 0.1536, 0.9417, 0.2299, 0.9887, 0.2249, 0.9578, 0.13, 0.8633, 0.09408, 0.9169, 0.1536, 0.9578, 0.13, 0.8911, 0.05584, 0.7901, 0.06148, 0.8633, 0.09408, 0.8911, 0.05584, 0.7999, 0.01524, 0.7099, 0.06148, 0.7901, 0.06148, 0.7999, 0.01524, 0.7001, 0.01524, 0.75, 0.4427, 0.6716, 0.4261, 0.6524, 0.4693, 0.75, 0.49, 0.8667, 0.5, 0.9333, 0.5, 0.9333, 0.5, 0.8667, 0.5, 0.7901, 0.06148, 0.8633, 0.09408, 0.8633, 0.09408, 0.7901, 0.06148, 0.8667, 0.5, 0.8, 0.5, 0.8, 0.5, 0.8667, 0.5, 0.3476, 0.4693, 0.4284, 0.4106, 0.4284, 0.4106, 0.3476, 0.4693, 0.7099, 0.06148, 0.7901, 0.06148, 0.7901, 0.06148, 0.7099, 0.06148, 0.8, 0.5, 0.7333, 0.5, 0.7333, 0.5, 0.8, 0.5, 0.75, 0.4427, 0.6716, 0.4261, 0.6716, 0.4261, 0.75, 0.4427, 0.7333, 0.5, 0.6667, 0.5, 0.6667, 0.5, 0.7333, 0.5, 0.8, 0.5, 0.8667, 0.5, 0.8667, 0.5, 0.8, 0.5, 0.6667, 0.5, 0.6, 0.5, 0.6, 0.5, 0.6667, 0.5, 0.4284, 0.4106, 0.4783, 0.3242, 0.4783, 0.3242, 0.4284, 0.4106, 0.6, 0.5, 0.5333, 0.5, 0.5333, 0.5, 0.6, 0.5, 0.0, 0.0, 0.0, 0.0, 0.0, 0.0, 0.0, 0.0, 0.7333, 0.5, 0.8, 0.5, 0.8, 0.5, 0.7333, 0.5, 0.06667, 0.5, 4.47e-08, 0.5, 4.47e-08, 0.5, 0.06667, 0.5, 0.4783, 0.3242, 0.4887, 0.2249, 0.4887, 0.2249, 0.4783, 0.3242, 0.8284, 0.4261, 0.75, 0.4427, 0.75, 0.4427, 0.8284, 0.4261, 0.7333, 1.0, 0.7333, 0.5, 0.7333, 0.5, 0.7333, 1.0, 0.4667, 0.5, 0.4667, 1.0, 0.4, 1.0, 0.4, 0.5, 0.4, 0.5, 0.4, 1.0, 0.3333, 1.0, 0.3333, 0.5, 0.3333, 0.5, 0.3333, 1.0, 0.2667, 1.0, 0.2667, 0.5, 0.2667, 0.5, 0.2667, 1.0, 0.2, 1.0, 0.2, 0.5, 0.2, 0.5, 0.2, 1.0, 0.1333, 1.0, 0.1333, 0.5, 0.3476, 0.4693, 0.25, 0.49, 0.1524, 0.4693, 0.07165, 0.4106, 0.02175, 0.3242, 0.01131, 0.2249, 0.04215, 0.13, 0.1089, 0.05584, 0.2001, 0.01524, 0.2999, 0.01524, 0.3911, 0.05584, 0.4578, 0.13, 0.4887, 0.2249, 0.4783, 0.3242, 0.4284, 0.4106, 0.1333, 0.5, 0.1333, 1.0, 0.06667, 1.0, 0.06667, 0.5, 0.6367, 0.09408, 0.7099, 0.06148, 0.7001, 0.01524, 0.6089, 0.05584, 0.5831, 0.1536, 0.6367, 0.09408, 0.6089, 0.05584, 0.5422, 0.13, 0.5583, 0.2299, 0.5831, 0.1536, 0.5422, 0.13, 0.5113, 0.2249, 0.5667, 0.3096, 0.5583, 0.2299, 0.5113, 0.2249, 0.5217, 0.3242, 0.6068, 0.379, 0.5667, 0.3096, 0.5217, 0.3242, 0.5716, 0.4106, 0.6716, 0.4261, 0.6068, 0.379, 0.5716, 0.4106, 0.6524, 0.4693, 0.2667, 0.5, 0.2, 0.5, 0.2, 0.5, 0.2667, 0.5, 0.6367, 0.09408, 0.7099, 0.06148, 0.7099, 0.06148, 0.6367, 0.09408, 0.2, 0.5, 0.1333, 0.5, 0.1333, 0.5, 0.2, 0.5, 0.5831, 0.1536, 0.6367, 0.09408, 0.6367, 0.09408, 0.5831, 0.1536, 0.6, 1.0, 0.6667, 1.0, 0.6667, 1.0, 0.6, 1.0, 0.25, 0.49, 0.1524, 0.4693, 0.1524, 0.4693, 0.25, 0.49, 0.7099, 0.06148, 0.7001, 0.01524, 0.7001, 0.01524, 0.7099, 0.06148, 0.2667, 0.5, 0.3333, 0.5, 0.3333, 0.5, 0.2667, 0.5, 0.1333, 0.5, 0.06667, 0.5, 0.06667, 0.5, 0.1333, 0.5, 0.5583, 0.2299, 0.5831, 0.1536, 0.5831, 0.1536, 0.5583, 0.2299, 0.4284, 0.4106, 0.3476, 0.4693, 0.3476, 0.4693, 0.4284, 0.4106, 0.5667, 0.3096, 0.5583, 0.2299, 0.5583, 0.2299, 0.5667, 0.3096, 0.6068, 0.379, 0.5667, 0.3096, 0.5667, 0.3096, 0.6068, 0.379, 0.5333, 1.0, 0.6, 1.0, 0.6, 1.0, 0.5333, 1.0, 0.2, 0.5, 0.2667, 0.5, 0.2667, 0.5, 0.2, 0.5, 0.6716, 0.4261, 0.6068, 0.379, 0.6068, 0.379, 0.6716, 0.4261, 0.4783, 0.3242, 0.4284, 0.4106, 0.4284, 0.4106, 0.4783, 0.3242, 0.4667, 1.0, 0.5333, 1.0, 0.5333, 1.0, 0.4667, 1.0, 0.75, 0.4427, 0.8284, 0.4261, 0.75, 0.25, 0.8284, 0.4261, 0.8932, 0.379, 0.75, 0.25, 0.8932, 0.379, 0.9333, 0.3096, 0.75, 0.25, 0.9333, 0.3096, 0.9417, 0.2299, 0.75, 0.25, 0.9417, 0.2299, 0.9169, 0.1536, 0.75, 0.25, 0.9169, 0.1536, 0.8633, 0.09408, 0.75, 0.25, 0.8633, 0.09408, 0.7901, 0.06148, 0.75, 0.25, 0.7901, 0.06148, 0.7099, 0.06148, 0.75, 0.25, 0.7099, 0.06148, 0.6367, 0.09408, 0.75, 0.25, 0.6367, 0.09408, 0.5831, 0.1536, 0.75, 0.25, 0.5831, 0.1536, 0.5583, 0.2299, 0.75, 0.25, 0.5583, 0.2299, 0.5667, 0.3096, 0.75, 0.25, 0.5667, 0.3096, 0.6068, 0.379, 0.75, 0.25, 0.6068, 0.379, 0.6716, 0.4261, 0.75, 0.25, 0.6716, 0.4261, 0.75, 0.4427, 0.75, 0.25])
me_cylinder.materials.append(mat_cuerpo)
me_cylinder.materials.append(mat_detalles_naranjas)
me_cylinder.materials.append(mat_pancartas)
me_cylinder.materials.append(mat_detalles_amarillos)
me_cylinder.materials.append(mat_cabeza)
me_cylinder.materials.append(mat_detalles_cyan)
me_cylinder.materials.append(mat_detalles_morados)
me_cylinder.materials.append(mat_detalles_semaforo)
me_cylinder.materials.append(mat_gris)
me_cylinder.materials.append(mat_verde)
me_cylinder.update()

# ---- objects
ob_semaforo = bpy.data.objects.new('semaforo', me_cylinder)
ob_luz_semaforo_verde = bpy.data.objects.new('luz semaforo verde', light_area)

# ---- transforms, parenting, visibility, modifiers, constraints
ob_semaforo.location = (0.0, 0.0, 0.0)
ob_luz_semaforo_verde.location = (-0.003562, -0.1115, 0.7248)
ob_luz_semaforo_verde.rotation_euler = (4.703, -0.0665, -0.06465)

# ---- collection membership
col_collection.objects.link(ob_semaforo)
col_collection.objects.link(ob_luz_semaforo_verde)

# ---- scene / render settings (as saved in the file)
scene.frame_start = 1; scene.frame_end = 250; scene.frame_set(1)
scene.render.engine = 'BLENDER_EEVEE_NEXT'
scene.cycles.sampling_pattern = 'TABULATED_SOBOL'
scene.cycles.use_light_tree = False
scene.view_settings.view_transform = 'Filmic'
bpy.context.view_layer.update()

# ---- added for rendering (the .blend has no active camera): camera
cam_auto = bpy.data.cameras.new('AutoCamera')
cam_auto.lens = 50.0
cam_auto.sensor_width = 36.0
cam_auto.clip_end = 1000.0
ob_auto_camera = bpy.data.objects.new('AutoCamera', cam_auto)
scene.collection.objects.link(ob_auto_camera)
ob_auto_camera.location = (0.941618, -1.18567, 1.24633)
ob_auto_camera.rotation_euler = (1.09748, -7.21219e-08, 0.694738)
scene.camera = ob_auto_camera
bpy.context.view_layer.update()
